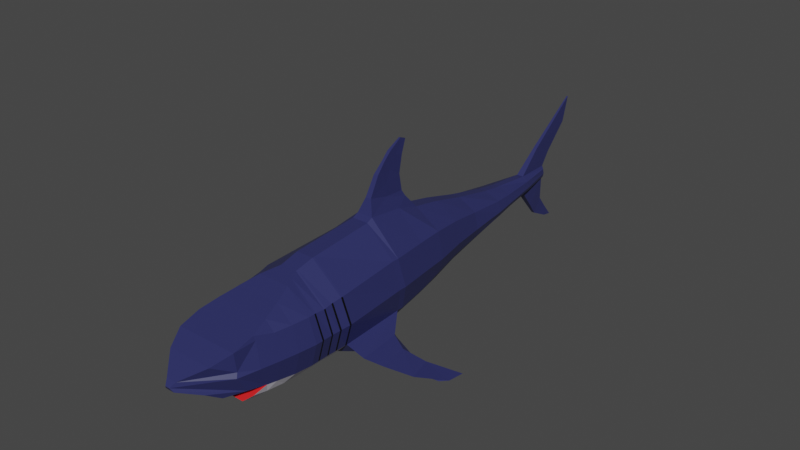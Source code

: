 # Source: GreatWhiteSharkModel.blend  (saved by Blender 3.6.11; exported with 4.5.12 LTS)
import bpy
from mathutils import Matrix  # noqa: F401  (used for matrix-valued properties, if any)

bpy.ops.wm.read_factory_settings(use_empty=True)
scene = bpy.context.scene
scene.name = 'Scene'

# ---- collections
col_collection = bpy.data.collections.new('Collection'); scene.collection.children.link(col_collection)

# ---- materials (node trees are filled in below, after node groups)
mat_material = bpy.data.materials.new('Material')
mat_material.alpha_threshold = 0.0
mat_material.use_transparent_shadow = False
mat_material.line_color = (0.0, 0.0, 0.0, 1.0)
mat_material_002 = bpy.data.materials.new('Material.002')
mat_material_002.use_transparent_shadow = False
mat_material_001 = bpy.data.materials.new('Material.001')
mat_material_001.use_transparent_shadow = False
mat_material_003 = bpy.data.materials.new('Material.003')
mat_material_003.use_transparent_shadow = False
mat_material_004 = bpy.data.materials.new('Material.004')
mat_material_004.use_transparent_shadow = False

# ---- material node trees
mat_material.use_nodes = True; mat_material.node_tree.nodes.clear()
_N = mat_material.node_tree.nodes; _L = mat_material.node_tree.links
n0 = _N.new('ShaderNodeOutputMaterial'); n0.name = 'Material Output'; n0.location = (300, 300)
n1 = _N.new('ShaderNodeBsdfPrincipled'); n1.name = 'Principled BSDF'; n1.location = (10, 300)
n1.distribution = 'GGX'
n1.subsurface_method = 'RANDOM_WALK_SKIN'
n1.inputs[0].default_value = (0.02695, 0.03049, 0.1193, 1.0)
n1.inputs[2].default_value = 0.4
n1.inputs[3].default_value = 1.45
n1.inputs[27].default_value = (0.0, 0.0, 0.0, 1.0)
n1.inputs[28].default_value = 1.0
_L.new(n1.outputs[0], n0.inputs[0])
n0.is_active_output = True
mat_material_002.use_nodes = True; mat_material_002.node_tree.nodes.clear()
_N = mat_material_002.node_tree.nodes; _L = mat_material_002.node_tree.links
n0 = _N.new('ShaderNodeBsdfPrincipled'); n0.name = 'Principled BSDF'; n0.location = (10, 300)
n0.distribution = 'GGX'
n0.subsurface_method = 'RANDOM_WALK_SKIN'
n0.inputs[0].default_value = (0.8, 0.01589, 0.01834, 1.0)
n0.inputs[3].default_value = 1.45
n0.inputs[27].default_value = (0.0, 0.0, 0.0, 1.0)
n0.inputs[28].default_value = 1.0
n1 = _N.new('ShaderNodeOutputMaterial'); n1.name = 'Material Output'; n1.location = (300, 300)
_L.new(n0.outputs[0], n1.inputs[0])
n1.is_active_output = True
mat_material_001.use_nodes = True; mat_material_001.node_tree.nodes.clear()
_N = mat_material_001.node_tree.nodes; _L = mat_material_001.node_tree.links
n0 = _N.new('ShaderNodeBsdfPrincipled'); n0.name = 'Principled BSDF'; n0.location = (10, 300)
n0.distribution = 'GGX'
n0.subsurface_method = 'RANDOM_WALK_SKIN'
n0.inputs[0].default_value = (0.3424, 0.002109, 0.01105, 1.0)
n0.inputs[3].default_value = 1.45
n0.inputs[27].default_value = (0.0, 0.0, 0.0, 1.0)
n0.inputs[28].default_value = 1.0
n1 = _N.new('ShaderNodeOutputMaterial'); n1.name = 'Material Output'; n1.location = (300, 300)
_L.new(n0.outputs[0], n1.inputs[0])
n1.is_active_output = True
mat_material_003.use_nodes = True; mat_material_003.node_tree.nodes.clear()
_N = mat_material_003.node_tree.nodes; _L = mat_material_003.node_tree.links
n0 = _N.new('ShaderNodeBsdfPrincipled'); n0.name = 'Principled BSDF'; n0.location = (10, 300)
n0.distribution = 'GGX'
n0.subsurface_method = 'RANDOM_WALK_SKIN'
n0.inputs[0].default_value = (0.7915, 0.7645, 0.8689, 1.0)
n0.inputs[3].default_value = 1.45
n0.inputs[27].default_value = (0.0, 0.0, 0.0, 1.0)
n0.inputs[28].default_value = 1.0
n1 = _N.new('ShaderNodeOutputMaterial'); n1.name = 'Material Output'; n1.location = (300, 300)
_L.new(n0.outputs[0], n1.inputs[0])
n1.is_active_output = True
mat_material_004.use_nodes = True; mat_material_004.node_tree.nodes.clear()
_N = mat_material_004.node_tree.nodes; _L = mat_material_004.node_tree.links
n0 = _N.new('ShaderNodeBsdfPrincipled'); n0.name = 'Principled BSDF'; n0.location = (10, 300)
n0.distribution = 'GGX'
n0.subsurface_method = 'RANDOM_WALK_SKIN'
n0.inputs[0].default_value = (0.0, 0.0, 0.0, 1.0)
n0.inputs[3].default_value = 1.45
n0.inputs[27].default_value = (0.0, 0.0, 0.0, 1.0)
n0.inputs[28].default_value = 1.0
n1 = _N.new('ShaderNodeOutputMaterial'); n1.name = 'Material Output'; n1.location = (300, 300)
_L.new(n0.outputs[0], n1.inputs[0])
n1.is_active_output = True

# ---- world
world_world = bpy.data.worlds.new('World'); scene.world = world_world
world_world.use_nodes = True; world_world.node_tree.nodes.clear()
_N = world_world.node_tree.nodes; _L = world_world.node_tree.links
n0 = _N.new('ShaderNodeOutputWorld'); n0.name = 'World Output'; n0.location = (300, 300)
n1 = _N.new('ShaderNodeBackground'); n1.name = 'Background'; n1.location = (10, 300)
n1.inputs[0].default_value = (0.05088, 0.05088, 0.05088, 1.0)
_L.new(n1.outputs[0], n0.inputs[0])
n0.is_active_output = True
world_world.color = (0.05088, 0.05088, 0.05088)
world_world.use_sun_shadow = False
world_world.sun_shadow_jitter_overblur = 0.0

# ---- meshes
me_cube = bpy.data.meshes.new('Cube')
me_cube.from_pydata([(0.2174, -3.948, 0.8331), (0.4106, -3.948, -1.725), (0.8557, -5.948, 0.3133), (0.7276, -6.279, -1.29), (-0.2552, -3.948, 0.8331), (-0.4484, -3.948, -1.725), (-0.8935, -5.948, 0.3133), (-0.7654, -6.279, -1.29), (-0.6035, -5.203, -1.583), (0.5953, -4.948, 0.5873), (-0.6331, -4.948, 0.5873), (0.5657, -5.203, -1.583), (1.293, -3.948, -0.4827), (-1.067, -5.948, -0.4827), (1.029, -5.948, -0.4827), (-1.331, -3.948, -0.4827), (1.225, -4.948, -0.4827), (-1.263, -4.948, -0.4827), (-0.4665, -4.448, 0.7291), (0.4617, -4.703, -1.677), (-0.4995, -4.703, -1.677), (0.4287, -4.448, 0.7291), (1.293, -4.448, -0.4827), (-1.331, -4.448, -0.4827), (-0.6182, -5.703, -1.536), (0.7341, -5.448, 0.455), (-0.7719, -5.448, 0.455), (0.5804, -5.703, -1.536), (-1.172, -5.448, -0.4827), (1.134, -5.448, -0.4827), (-0.9281, -5.913, 0.1944), (1.147, -4.024, 0.1944), (0.8903, -5.913, 0.1944), (-1.185, -4.024, 0.1944), (1.06, -4.969, 0.1944), (-1.098, -4.969, 0.1944), (1.119, -4.496, 0.1944), (-1.157, -4.496, 0.1944), (-1.019, -5.441, 0.1944), (0.981, -5.441, 0.1944), (1.121, -3.948, -1.121), (0.9247, -5.697, -1.071), (-1.159, -3.948, -1.121), (1.062, -4.948, -1.121), (-1.1, -4.948, -1.121), (-0.9625, -5.697, -1.071), (-1.159, -4.448, -1.121), (1.121, -4.448, -1.121), (0.9823, -5.448, -1.081), (-1.02, -5.448, -1.081), (-0.8856, -6.466, -0.369), (-0.8838, -6.532, 0.1497), (0.8617, -6.22, -0.9818), (0.5601, -6.694, -1.062), (0.846, -6.532, 0.1497), (-0.5979, -6.694, -1.062), (-0.8995, -6.22, -0.9818), (-0.9313, -6.532, -0.4851), (0.8478, -6.466, -0.369), (0.8935, -6.532, -0.4851), (-0.1637, -7.574, -0.3568), (-0.6473, -7.038, -0.06891), (0.1108, -7.64, -0.5913), (0.4303, -7.082, -0.8267), (0.6095, -7.038, -0.06891), (-0.4681, -7.082, -0.8267), (-0.1486, -7.64, -0.5913), (-0.08209, -7.697, -0.4788), (0.1259, -7.574, -0.3568), (0.04429, -7.697, -0.4788), (0.4366, -3.409, -1.723), (-0.4744, -3.409, -1.723), (1.19, -3.402, -1.084), (-1.227, -3.402, -1.084), (-0.2695, -3.409, 0.9563), (0.2317, -3.409, 0.9563), (1.188, -3.49, 0.2791), (1.373, -3.409, -0.4388), (-1.226, -3.49, 0.2791), (-1.411, -3.409, -0.4391), (0.7657, -3.948, -1.482), (0.8603, -6.06, -1.2), (-0.8035, -3.948, -1.482), (0.8137, -5.076, -1.411), (-0.8515, -5.076, -1.411), (-0.829, -4.576, -1.458), (0.7912, -4.576, -1.458), (0.7814, -5.576, -1.367), (-0.8192, -5.576, -1.367), (-0.8981, -6.06, -1.2), (0.8132, -3.331, -1.462), (-0.851, -3.331, -1.462), (0.5155, -1.453, -1.661), (-0.5533, -1.453, -1.661), (0.7553, -1.415, -1.537), (-0.7932, -1.415, -1.537), (-0.2521, -1.453, 1.093), (0.2143, -1.453, 1.093), (1.104, -1.539, 0.3679), (1.276, -1.453, -0.4009), (-1.142, -1.539, 0.3679), (-1.314, -1.453, -0.4009), (1.106, -1.368, -1.099), (-1.144, -1.368, -1.099), (0.5155, -1.213, -1.645), (-0.5533, -1.213, -1.645), (0.7553, -1.214, -1.555), (-0.7932, -1.214, -1.555), (-0.2521, -1.276, 1.172), (0.2143, -1.276, 1.172), (1.104, -1.338, 0.3605), (1.276, -1.252, -0.4083), (-1.142, -1.338, 0.3605), (-1.314, -1.252, -0.4083), (1.106, -1.167, -1.106), (-1.144, -1.167, -1.106), (0.3552, -0.1928, -1.633), (-0.393, -0.1928, -1.633), (0.8144, -0.1545, -1.263), (-0.8522, -0.1545, -1.263), (-0.2247, -0.1928, 1.015), (0.1869, -0.1928, 1.015), (0.9723, -0.2789, 0.3214), (1.124, -0.1928, -0.4474), (-1.01, -0.2789, 0.3214), (-1.162, -0.1928, -0.4474), (0.9736, -0.1075, -1.035), (-1.011, -0.1075, -1.035), (0.3238, 0.5412, -1.471), (-0.3616, 0.5412, -1.471), (0.7709, 0.5796, -1.126), (-0.8087, 0.5796, -1.099), (-0.2074, 0.5097, 0.7988), (0.1696, 0.5097, 0.7988), (0.8892, 0.5418, 0.2944), (1.028, 0.5491, -0.4744), (-0.927, 0.5418, 0.2944), (-1.066, 0.5491, -0.4744), (0.8904, 0.5871, -0.9281), (-0.9282, 0.5871, -0.9281), (-0.3827, -4.25, 0.7703), (0.4414, -4.404, -1.696), (-1.331, -4.25, -0.4827), (-0.4792, -4.404, -1.696), (0.3449, -4.25, 0.7703), (1.293, -4.25, -0.4827), (1.119, -4.309, 0.1944), (-1.157, -4.309, 0.1944), (1.121, -4.25, -1.121), (-1.159, -4.25, -1.121), (-0.8189, -4.327, -1.467), (0.7811, -4.327, -1.467), (-0.362, -4.201, 0.7805), (0.4364, -4.33, -1.701), (-1.331, -4.201, -0.4827), (-1.157, -4.263, 0.1944), (-1.159, -4.201, -1.121), (-0.8164, -4.266, -1.47), (-0.4743, -4.33, -1.701), (0.3242, -4.201, 0.7805), (1.293, -4.201, -0.4827), (1.119, -4.263, 0.1944), (1.121, -4.201, -1.121), (0.7786, -4.266, -1.47), (1.153, -3.981, 0.2013), (-1.338, -3.904, -0.4792), (-1.191, -3.981, 0.2013), (0.2185, -3.904, 0.8431), (1.3, -3.904, -0.4792), (-1.164, -3.904, -1.118), (-0.2563, -3.904, 0.8431), (-0.4505, -3.904, -1.724), (0.4127, -3.904, -1.724), (1.126, -3.904, -1.118), (0.7695, -3.898, -1.48), (-0.8073, -3.898, -1.48), (1.151, -3.779, 0.2333), (-1.189, -3.779, 0.2333), (1.33, -3.701, -0.4627), (-0.4604, -3.701, -1.724), (1.152, -3.697, -1.104), (0.7875, -3.665, -1.473), (-0.8253, -3.665, -1.473), (-1.368, -3.701, -0.4627), (0.2239, -3.701, 0.8896), (-1.19, -3.697, -1.104), (-0.2617, -3.701, 0.8896), (0.4226, -3.701, -1.724), (1.157, -3.73, 0.2411), (-1.195, -3.73, 0.2411), (1.337, -3.651, -0.4587), (-0.4628, -3.651, -1.724), (1.159, -3.647, -1.1), (0.7918, -3.608, -1.471), (-0.8296, -3.608, -1.471), (-1.375, -3.651, -0.4587), (0.2253, -3.651, 0.901), (-1.197, -3.647, -1.1), (-0.2631, -3.651, 0.901), (0.425, -3.651, -1.724), (-0.27, -3.354, 0.9602), (0.2322, -3.354, 0.9602), (1.192, -3.344, -1.084), (0.8148, -3.276, -1.458), (1.376, -3.354, -0.438), (-0.4753, -3.354, -1.725), (0.4375, -3.354, -1.725), (1.19, -3.434, 0.2816), (-1.23, -3.344, -1.084), (-0.8526, -3.276, -1.458), (-1.413, -3.354, -0.438), (-1.228, -3.434, 0.2816), (0.2767, 1.441, -1.265), (-0.3151, 1.441, -1.265), (0.6627, 1.479, -0.9794), (-0.7011, 1.479, -0.9569), (-0.1819, 1.409, 0.6104), (0.1436, 1.409, 0.6104), (0.7648, 1.441, 0.1937), (0.8848, 1.449, -0.4414), (-0.8032, 1.441, 0.1937), (-0.9231, 1.449, -0.4414), (0.7659, 1.487, -0.8162), (-0.8042, 1.487, -0.8162), (0.2264, 2.473, -1.102), (-0.2655, 2.473, -1.102), (0.5474, 2.511, -0.8838), (-0.5864, 2.511, -0.8666), (-0.1548, 2.441, 0.3333), (0.1158, 2.441, 0.3333), (0.6322, 2.473, 0.01431), (0.732, 2.481, -0.4719), (-0.6713, 2.473, 0.01431), (-0.7711, 2.481, -0.4719), (0.6331, 2.519, -0.7588), (-0.6722, 2.519, -0.7588), (0.1877, 3.732, -0.8501), (-0.2276, 3.732, -0.8501), (0.4586, 3.77, -0.713), (-0.4985, 3.77, -0.7021), (-0.1342, 3.7, 0.05178), (0.09427, 3.7, 0.05178), (0.5302, 3.732, -0.1487), (0.6144, 3.74, -0.4541), (-0.5701, 3.732, -0.1487), (-0.6543, 3.74, -0.4541), (0.5309, 3.778, -0.6344), (-0.5708, 3.778, -0.6344), (0.1527, 4.401, -0.7624), (-0.1935, 4.401, -0.7624), (0.3786, 4.44, -0.6546), (-0.4194, 4.44, -0.6461), (-0.1156, 4.37, -0.05389), (0.07484, 4.37, -0.05389), (0.4384, 4.402, -0.2114), (0.5086, 4.409, -0.4513), (-0.4791, 4.402, -0.2114), (-0.5494, 4.409, -0.4513), (0.439, 4.447, -0.5929), (-0.4798, 4.447, -0.5929), (0.08007, 5.637, -0.7172), (-0.122, 5.637, -0.7172), (0.2119, 5.675, -0.6352), (-0.2538, 5.675, -0.6287), (-0.123, 5.605, -0.1782), (0.08151, 5.605, -0.1782), (0.2467, 5.637, -0.298), (0.2877, 5.645, -0.4805), (-0.2886, 5.637, -0.298), (-0.3296, 5.645, -0.4805), (0.2471, 5.683, -0.5883), (-0.289, 5.683, -0.5883), (0.01028, 6.724, -0.6524), (-0.0531, 6.724, -0.6524), (0.05163, 6.73, -0.5892), (-0.09445, 6.73, -0.5842), (-0.05368, 6.739, -0.2366), (0.01048, 6.739, -0.2366), (0.06256, 6.725, -0.3291), (0.07541, 6.745, -0.4699), (-0.1054, 6.725, -0.3291), (-0.1182, 6.745, -0.4699), (0.06267, 6.737, -0.553), (-0.1055, 6.737, -0.553), (1.273, -2.919, -1.453), (1.18, -1.668, -1.493), (1.52, -1.968, -1.351), (-1.557, -1.968, -1.351), (-1.218, -1.668, -1.493), (-1.676, -3.233, -1.344), (1.638, -3.233, -1.344), (-1.31, -2.919, -1.453), (1.544, -2.956, -1.519), (1.432, -1.785, -1.541), (1.929, -2.143, -1.494), (-1.967, -2.143, -1.494), (-1.47, -1.785, -1.541), (-2.116, -3.023, -1.492), (2.078, -3.023, -1.492), (-1.582, -2.956, -1.519), (2.305, -2.559, -1.678), (2.139, -2.002, -1.694), (2.508, -1.973, -1.697), (-2.546, -1.973, -1.697), (-2.177, -2.002, -1.694), (-2.74, -2.67, -1.695), (2.702, -2.67, -1.695), (-2.343, -2.559, -1.678), (3.17, -2.319, -1.794), (3.001, -1.874, -1.808), (3.426, -1.722, -1.778), (-3.464, -1.722, -1.778), (-3.039, -1.874, -1.808), (-3.398, -2.161, -1.775), (3.36, -2.161, -1.775), (-3.208, -2.319, -1.794), (-0.1018, -1.136, 1.585), (0.06402, -1.136, 1.585), (-0.09208, -0.5346, 1.428), (0.05428, -0.5346, 1.428), (-0.1088, 0.1679, 1.212), (0.07102, 0.1679, 1.212), (-0.08403, -0.8456, 2.1), (0.04623, -0.8456, 2.1), (-0.07638, -0.4903, 1.801), (0.03858, -0.4903, 1.801), (-0.07156, 0.07997, 1.377), (0.03376, 0.07997, 1.377), (-0.0601, -0.5723, 2.374), (0.0223, -0.5723, 2.374), (-0.05526, -0.3682, 2.075), (0.01746, -0.3682, 2.075), (-0.05221, 0.01307, 1.859), (0.01441, 0.01307, 1.859), (-0.06397, -0.3554, 2.583), (0.02617, -0.3554, 2.583), (-0.05868, -0.1607, 2.416), (0.02087, -0.1607, 2.416), (-0.05534, 0.1071, 2.361), (0.01754, 0.1071, 2.361), (-0.0408, 0.06416, 2.813), (0.003, 0.06416, 2.813), (-0.03823, 0.1521, 2.779), (0.0004269, 0.1521, 2.779), (-0.03661, 0.2624, 2.733), (-0.001194, 0.2624, 2.733), (0.05534, 6.13, -1.322), (-0.09737, 6.13, -1.322), (-0.07653, 6.335, 0.4541), (0.03462, 6.335, 0.4541), (0.002598, 6.732, -1.31), (-0.04531, 6.732, -1.31), (-0.03884, 7.035, 0.1477), (-0.003976, 7.035, 0.1477), (0.02398, 6.429, -1.699), (-0.06615, 6.429, -1.699), (-0.04096, 7.959, 1.633), (-0.0009512, 7.959, 1.633), (-0.007147, 7.031, -1.686), (-0.03542, 7.031, -1.686), (-0.03884, 7.76, 0.8934), (-0.003976, 7.76, 0.8934), (0.009043, 7.036, -2.007), (-0.05127, 7.036, -2.007), (-0.01179, 7.358, -2.074), (-0.03071, 7.358, -2.074)], [], [(25, 26, 6, 2), (52, 56, 45, 41), (155, 152, 4, 33), (24, 27, 3, 7), (39, 25, 2, 32), (197, 195, 79, 73), (36, 21, 9, 34), (20, 19, 11, 8), (38, 26, 10, 35), (21, 18, 10, 9), (49, 28, 17, 44), (47, 22, 16, 43), (188, 190, 77, 76), (48, 29, 14, 41), (156, 154, 15, 42), (13, 45, 56, 57), (44, 17, 23, 46), (148, 145, 22, 47), (144, 140, 18, 21), (143, 141, 19, 20), (146, 144, 21, 36), (35, 10, 18, 37), (43, 16, 29, 48), (45, 13, 28, 49), (30, 6, 26, 38), (34, 9, 25, 39), (8, 11, 27, 24), (9, 10, 26, 25), (16, 34, 39, 29), (13, 30, 38, 28), (17, 35, 37, 23), (145, 146, 36, 22), (28, 38, 35, 17), (22, 36, 34, 16), (196, 188, 76, 75), (29, 39, 32, 14), (154, 155, 33, 15), (81, 89, 7, 3), (89, 45, 49, 88), (83, 43, 48, 87), (151, 148, 47, 86), (84, 44, 46, 85), (32, 2, 54, 58), (157, 156, 42, 82), (87, 48, 41, 81), (195, 189, 78, 79), (86, 47, 43, 83), (88, 49, 44, 84), (50, 57, 67, 60), (51, 50, 60, 61), (52, 59, 69, 62), (55, 53, 63, 65), (30, 13, 57, 50), (14, 32, 58, 59), (41, 14, 59, 52), (2, 6, 51, 54), (52, 53, 55, 56), (6, 30, 50, 51), (68, 64, 61, 60), (62, 69, 67, 66), (69, 68, 60, 67), (63, 62, 66, 65), (57, 56, 66, 67), (56, 55, 65, 66), (53, 52, 62, 63), (58, 54, 64, 68), (59, 58, 68, 69), (54, 51, 61, 64), (201, 207, 98, 97), (206, 205, 93, 92), (204, 202, 102, 99), (200, 201, 97, 96), (198, 196, 75, 74), (199, 191, 71, 70), (190, 192, 72, 77), (189, 198, 74, 78), (194, 197, 73, 91), (193, 199, 70, 90), (192, 193, 90, 72), (191, 194, 91, 71), (208, 103, 287, 289), (24, 88, 84, 8), (19, 86, 83, 11), (27, 87, 81, 3), (158, 157, 82, 5), (8, 84, 85, 20), (141, 151, 86, 19), (11, 83, 87, 27), (7, 89, 88, 24), (41, 45, 89, 81), (97, 98, 110, 109), (92, 93, 105, 104), (99, 102, 114, 111), (96, 97, 109, 108), (102, 94, 106, 114), (102, 202, 290, 286), (207, 204, 99, 98), (208, 210, 101, 103), (203, 206, 92, 94), (211, 200, 96, 100), (210, 211, 100, 101), (205, 209, 95, 93), (109, 110, 122, 121), (104, 105, 117, 116), (111, 114, 126, 123), (132, 120, 318, 320), (114, 106, 118, 126), (95, 103, 115, 107), (98, 99, 111, 110), (103, 101, 113, 115), (94, 92, 104, 106), (100, 96, 108, 112), (101, 100, 112, 113), (93, 95, 107, 105), (121, 122, 134, 133), (116, 117, 129, 128), (123, 126, 138, 135), (108, 109, 317, 316), (126, 118, 130, 138), (107, 115, 127, 119), (110, 111, 123, 122), (115, 113, 125, 127), (106, 104, 116, 118), (112, 108, 120, 124), (113, 112, 124, 125), (105, 107, 119, 117), (133, 134, 218, 217), (128, 129, 213, 212), (135, 138, 222, 219), (132, 133, 217, 216), (138, 130, 214, 222), (119, 127, 139, 131), (122, 123, 135, 134), (127, 125, 137, 139), (118, 116, 128, 130), (124, 120, 132, 136), (125, 124, 136, 137), (117, 119, 131, 129), (153, 163, 151, 141), (20, 85, 150, 143), (85, 46, 149, 150), (163, 162, 148, 151), (23, 37, 147, 142), (160, 161, 146, 145), (161, 159, 144, 146), (158, 153, 141, 143), (159, 152, 140, 144), (162, 160, 145, 148), (46, 23, 142, 149), (37, 18, 140, 147), (40, 12, 160, 162), (0, 4, 152, 159), (5, 1, 153, 158), (31, 0, 159, 161), (12, 31, 161, 160), (80, 40, 162, 163), (1, 80, 163, 153), (143, 150, 157, 158), (150, 149, 156, 157), (142, 147, 155, 154), (149, 142, 154, 156), (147, 140, 152, 155), (5, 82, 175, 171), (40, 80, 174, 173), (80, 1, 172, 174), (82, 42, 169, 175), (33, 4, 170, 166), (12, 40, 173, 168), (1, 5, 171, 172), (4, 0, 167, 170), (15, 33, 166, 165), (0, 31, 164, 167), (31, 12, 168, 164), (42, 15, 165, 169), (171, 175, 182, 179), (173, 174, 181, 180), (174, 172, 187, 181), (175, 169, 185, 182), (166, 170, 186, 177), (168, 173, 180, 178), (172, 171, 179, 187), (170, 167, 184, 186), (165, 166, 177, 183), (167, 164, 176, 184), (164, 168, 178, 176), (169, 165, 183, 185), (179, 182, 194, 191), (180, 181, 193, 192), (181, 187, 199, 193), (182, 185, 197, 194), (177, 186, 198, 189), (178, 180, 192, 190), (187, 179, 191, 199), (186, 184, 196, 198), (183, 177, 189, 195), (184, 176, 188, 196), (176, 178, 190, 188), (185, 183, 195, 197), (71, 91, 209, 205), (79, 78, 211, 210), (78, 74, 200, 211), (90, 70, 206, 203), (73, 79, 210, 208), (76, 77, 204, 207), (91, 73, 208, 209), (72, 90, 203, 202), (74, 75, 201, 200), (77, 72, 202, 204), (70, 71, 205, 206), (75, 76, 207, 201), (219, 222, 234, 231), (216, 217, 229, 228), (222, 214, 226, 234), (213, 215, 227, 225), (221, 220, 232, 233), (131, 139, 223, 215), (134, 135, 219, 218), (139, 137, 221, 223), (130, 128, 212, 214), (136, 132, 216, 220), (137, 136, 220, 221), (129, 131, 215, 213), (228, 229, 241, 240), (234, 226, 238, 246), (225, 227, 239, 237), (233, 232, 244, 245), (232, 228, 240, 244), (212, 213, 225, 224), (217, 218, 230, 229), (215, 223, 235, 227), (218, 219, 231, 230), (223, 221, 233, 235), (214, 212, 224, 226), (220, 216, 228, 232), (246, 238, 250, 258), (237, 239, 251, 249), (245, 244, 256, 257), (244, 240, 252, 256), (238, 236, 248, 250), (231, 234, 246, 243), (224, 225, 237, 236), (229, 230, 242, 241), (227, 235, 247, 239), (230, 231, 243, 242), (235, 233, 245, 247), (226, 224, 236, 238), (249, 251, 263, 261), (257, 256, 268, 269), (256, 252, 264, 268), (250, 248, 260, 262), (259, 257, 269, 271), (240, 241, 253, 252), (243, 246, 258, 255), (236, 237, 249, 248), (241, 242, 254, 253), (239, 247, 259, 251), (242, 243, 255, 254), (247, 245, 257, 259), (269, 268, 280, 281), (268, 264, 276, 280), (262, 260, 272, 274), (271, 269, 281, 283), (266, 267, 279, 278), (258, 250, 262, 270), (252, 253, 265, 264), (255, 258, 270, 267), (248, 249, 261, 260), (253, 254, 266, 265), (251, 259, 271, 263), (254, 255, 267, 266), (280, 276, 277, 278), (283, 281, 279, 282), (281, 280, 278, 279), (275, 283, 282, 274), (273, 275, 274, 272), (261, 263, 275, 273), (270, 262, 274, 282), (260, 261, 347, 346), (267, 270, 282, 279), (273, 272, 350, 351), (265, 266, 278, 277), (263, 271, 283, 275), (288, 291, 299, 296), (290, 284, 292, 298), (95, 209, 291, 288), (209, 208, 289, 291), (103, 95, 288, 287), (203, 94, 285, 284), (202, 203, 284, 290), (94, 102, 286, 285), (295, 296, 304, 303), (294, 298, 306, 302), (289, 287, 295, 297), (285, 286, 294, 293), (291, 289, 297, 299), (286, 290, 298, 294), (287, 288, 296, 295), (284, 285, 293, 292), (302, 306, 314, 310), (307, 305, 313, 315), (292, 293, 301, 300), (298, 292, 300, 306), (296, 299, 307, 304), (297, 295, 303, 305), (293, 294, 302, 301), (299, 297, 305, 307), (314, 308, 309, 310), (315, 313, 311, 312), (303, 304, 312, 311), (300, 301, 309, 308), (306, 300, 308, 314), (304, 307, 315, 312), (305, 303, 311, 313), (301, 302, 310, 309), (320, 318, 324, 326), (321, 320, 326, 327), (120, 108, 316, 318), (121, 133, 321, 319), (109, 121, 319, 317), (133, 132, 320, 321), (324, 322, 328, 330), (325, 327, 333, 331), (317, 319, 325, 323), (316, 317, 323, 322), (319, 321, 327, 325), (318, 316, 322, 324), (332, 330, 336, 338), (333, 332, 338, 339), (327, 326, 332, 333), (326, 324, 330, 332), (323, 325, 331, 329), (322, 323, 329, 328), (336, 334, 340, 342), (337, 339, 345, 343), (329, 331, 337, 335), (328, 329, 335, 334), (331, 333, 339, 337), (330, 328, 334, 336), (340, 341, 343, 342), (342, 343, 345, 344), (339, 338, 344, 345), (338, 336, 342, 344), (335, 337, 343, 341), (334, 335, 341, 340), (350, 346, 354, 358), (347, 351, 359, 355), (276, 264, 348, 352), (272, 260, 346, 350), (277, 276, 352, 353), (265, 277, 353, 349), (264, 265, 349, 348), (261, 273, 351, 347), (356, 357, 361, 360), (355, 359, 365, 363), (351, 350, 358, 359), (346, 347, 355, 354), (349, 353, 361, 357), (352, 348, 356, 360), (353, 352, 360, 361), (348, 349, 357, 356), (362, 363, 365, 364), (358, 354, 362, 364), (359, 358, 364, 365), (354, 355, 363, 362)])
me_cube.polygons.foreach_set('material_index', [0, 2, 0, 3, 0, 0, 0, 3, 0, 0, 0, 0, 0, 0, 0, 0, 0, 0, 0, 3, 0, 0, 0, 0, 0, 0, 3, 0, 0, 0, 0, 0, 0, 0, 0, 0, 0, 1, 3, 3, 3, 3, 0, 3, 3, 0, 3, 3, 0, 0, 0, 0, 0, 0, 0, 0, 2, 0, 0, 0, 0, 0, 0, 0, 0, 0, 0, 0, 0, 3, 0, 0, 0, 3, 0, 0, 3, 3, 3, 3, 0, 3, 3, 3, 3, 3, 3, 3, 3, 1, 0, 3, 0, 0, 0, 0, 0, 0, 3, 0, 0, 3, 0, 3, 0, 0, 0, 0, 0, 0, 3, 0, 0, 3, 0, 3, 0, 0, 0, 0, 0, 0, 3, 0, 0, 3, 0, 3, 0, 0, 0, 0, 0, 0, 3, 0, 0, 3, 3, 3, 3, 3, 0, 4, 0, 3, 0, 4, 0, 0, 0, 0, 3, 0, 0, 3, 3, 3, 3, 4, 4, 0, 3, 3, 3, 3, 0, 4, 3, 0, 4, 0, 4, 4, 3, 3, 3, 3, 0, 0, 3, 0, 0, 0, 0, 0, 3, 3, 3, 3, 0, 4, 3, 0, 4, 0, 4, 4, 3, 4, 0, 3, 4, 4, 3, 3, 0, 4, 3, 0, 0, 0, 0, 3, 0, 0, 0, 0, 3, 0, 0, 3, 0, 0, 3, 0, 0, 3, 0, 0, 0, 0, 3, 0, 0, 3, 0, 0, 3, 0, 3, 0, 0, 0, 0, 3, 3, 0, 0, 3, 0, 0, 0, 3, 0, 0, 0, 0, 0, 0, 0, 0, 0, 0, 0, 0, 3, 0, 0, 0, 0, 0, 0, 0, 0, 0, 0, 0, 0, 0, 0, 0, 0, 0, 0, 0, 0, 0, 0, 0, 0, 0, 0, 0, 0, 0, 0, 0, 0, 0, 0, 0, 0, 0, 0, 0, 0, 0, 0, 0, 0, 0, 0, 0, 0, 0, 0, 0, 0, 0, 0, 0, 0, 0, 0, 0, 0, 0, 0, 0, 0, 0, 0, 0, 0, 0, 0, 0, 0, 0, 0, 0, 0, 0, 0, 0, 0, 0, 0, 0, 0, 0, 0, 0, 0, 0, 0, 0, 0, 0, 0, 0, 0, 0])
_uv = me_cube.uv_layers.new(name='UVMap')
_uv.uv.foreach_set('vector', [0.625, 0.6875, 0.875, 0.6875, 0.875, 0.75, 0.625, 0.75, 0.4375, 0.75, 0.4375, 0.0, 0.4375, 0.0, 0.4375, 0.75, 0.5625, 0.2184, 0.625, 0.2184, 0.625, 0.25, 0.5625, 0.25, 0.125, 0.6875, 0.375, 0.6875, 0.375, 0.75, 0.125, 0.75, 0.5625, 0.6875, 0.625, 0.6875, 0.625, 0.75, 0.5625, 0.75, 0.4375, 0.25, 0.5, 0.25, 0.5, 0.25, 0.4375, 0.25, 0.5625, 0.5625, 0.625, 0.5625, 0.625, 0.625, 0.5625, 0.625, 0.125, 0.5625, 0.375, 0.5625, 0.375, 0.625, 0.125, 0.625, 0.5625, 0.0625, 0.625, 0.0625, 0.625, 0.125, 0.5625, 0.125, 0.625, 0.5625, 0.875, 0.5625, 0.875, 0.625, 0.625, 0.625, 0.4375, 0.0625, 0.5, 0.0625, 0.5, 0.125, 0.4375, 0.125, 0.4375, 0.5625, 0.5, 0.5625, 0.5, 0.625, 0.4375, 0.625, 0.5625, 0.5, 0.5, 0.5, 0.5, 0.5, 0.5625, 0.5, 0.4375, 0.6875, 0.5, 0.6875, 0.5, 0.75, 0.4375, 0.75, 0.4375, 0.2184, 0.5, 0.2184, 0.5, 0.25, 0.4375, 0.25, 0.5, 0.0, 0.4375, 0.0, 0.4375, 0.0, 0.5, 0.0, 0.4375, 0.125, 0.5, 0.125, 0.5, 0.1875, 0.4375, 0.1875, 0.4375, 0.5377, 0.5, 0.5377, 0.5, 0.5625, 0.4375, 0.5625, 0.625, 0.5377, 0.875, 0.5377, 0.875, 0.5625, 0.625, 0.5625, 0.125, 0.5377, 0.375, 0.5377, 0.375, 0.5625, 0.125, 0.5625, 0.5625, 0.5377, 0.625, 0.5377, 0.625, 0.5625, 0.5625, 0.5625, 0.5625, 0.125, 0.625, 0.125, 0.625, 0.1875, 0.5625, 0.1875, 0.4375, 0.625, 0.5, 0.625, 0.5, 0.6875, 0.4375, 0.6875, 0.4375, 0.0, 0.5, 0.0, 0.5, 0.0625, 0.4375, 0.0625, 0.5625, 0.0, 0.625, 0.0, 0.625, 0.0625, 0.5625, 0.0625, 0.5625, 0.625, 0.625, 0.625, 0.625, 0.6875, 0.5625, 0.6875, 0.125, 0.625, 0.375, 0.625, 0.375, 0.6875, 0.125, 0.6875, 0.625, 0.625, 0.875, 0.625, 0.875, 0.6875, 0.625, 0.6875, 0.5, 0.625, 0.5625, 0.625, 0.5625, 0.6875, 0.5, 0.6875, 0.5, 0.0, 0.5625, 0.0, 0.5625, 0.0625, 0.5, 0.0625, 0.5, 0.125, 0.5625, 0.125, 0.5625, 0.1875, 0.5, 0.1875, 0.5, 0.5377, 0.5625, 0.5377, 0.5625, 0.5625, 0.5, 0.5625, 0.5, 0.0625, 0.5625, 0.0625, 0.5625, 0.125, 0.5, 0.125, 0.5, 0.5625, 0.5625, 0.5625, 0.5625, 0.625, 0.5, 0.625, 0.625, 0.5, 0.5625, 0.5, 0.5625, 0.5, 0.625, 0.5, 0.5, 0.6875, 0.5625, 0.6875, 0.5625, 0.75, 0.5, 0.75, 0.5, 0.2184, 0.5625, 0.2184, 0.5625, 0.25, 0.5, 0.25, 0.4063, 0.75, 0.4062, 0.0, 0.375, 0.0, 0.375, 0.75, 0.4062, 0.0, 0.4375, 0.0, 0.4375, 0.0625, 0.4062, 0.0625, 0.4062, 0.625, 0.4375, 0.625, 0.4375, 0.6875, 0.4062, 0.6875, 0.4062, 0.5377, 0.4375, 0.5377, 0.4375, 0.5625, 0.4063, 0.5625, 0.4063, 0.125, 0.4375, 0.125, 0.4375, 0.1875, 0.4062, 0.1875, 0.5625, 0.75, 0.625, 0.75, 0.625, 0.75, 0.5625, 0.75, 0.4062, 0.2184, 0.4375, 0.2184, 0.4375, 0.25, 0.4062, 0.25, 0.4062, 0.6875, 0.4375, 0.6875, 0.4375, 0.75, 0.4063, 0.75, 0.5, 0.25, 0.5625, 0.25, 0.5625, 0.25, 0.5, 0.25, 0.4063, 0.5625, 0.4375, 0.5625, 0.4375, 0.625, 0.4062, 0.625, 0.4062, 0.0625, 0.4375, 0.0625, 0.4375, 0.125, 0.4063, 0.125, 0.5625, 0.0, 0.5, 0.0, 0.5, 0.0, 0.5625, 0.0, 0.625, 0.0, 0.5625, 0.0, 0.5625, 0.0, 0.625, 0.0, 0.4375, 0.75, 0.5, 0.75, 0.5, 0.75, 0.4375, 0.75, 0.125, 0.75, 0.375, 0.75, 0.375, 0.75, 0.125, 0.75, 0.5625, 0.0, 0.5, 0.0, 0.5, 0.0, 0.5625, 0.0, 0.5, 0.75, 0.5625, 0.75, 0.5625, 0.75, 0.5, 0.75, 0.4375, 0.75, 0.5, 0.75, 0.5, 0.75, 0.4375, 0.75, 0.625, 0.75, 0.875, 0.75, 0.875, 0.75, 0.625, 0.75, 0.4375, 0.75, 0.375, 0.75, 0.375, 0.0, 0.4375, 0.0, 0.625, 0.0, 0.5625, 0.0, 0.5625, 0.0, 0.625, 0.0, 0.5625, 0.75, 0.625, 0.75, 0.625, 1.0, 0.5625, 1.0, 0.4375, 0.75, 0.5, 0.75, 0.5, 1.0, 0.4375, 1.0, 0.5, 0.75, 0.5625, 0.75, 0.5625, 1.0, 0.5, 1.0, 0.375, 0.75, 0.4375, 0.75, 0.4375, 1.0, 0.375, 1.0, 0.5, 0.0, 0.4375, 0.0, 0.4375, 0.0, 0.5, 0.0, 0.4375, 0.0, 0.375, 0.0, 0.375, 0.0, 0.4375, 0.0, 0.375, 0.75, 0.4375, 0.75, 0.4375, 0.75, 0.375, 0.75, 0.5625, 0.75, 0.625, 0.75, 0.625, 0.75, 0.5625, 0.75, 0.5, 0.75, 0.5625, 0.75, 0.5625, 0.75, 0.5, 0.75, 0.625, 0.75, 0.875, 0.75, 0.875, 0.75, 0.625, 0.75, 0.625, 0.5, 0.5625, 0.5, 0.5625, 0.5, 0.625, 0.5, 0.375, 0.5, 0.125, 0.5, 0.125, 0.5, 0.375, 0.5, 0.5, 0.5, 0.4375, 0.5, 0.4375, 0.5, 0.5, 0.5, 0.875, 0.5, 0.625, 0.5, 0.625, 0.5, 0.875, 0.5, 0.875, 0.5, 0.625, 0.5, 0.625, 0.5, 0.875, 0.5, 0.375, 0.5, 0.125, 0.5, 0.125, 0.5, 0.375, 0.5, 0.5, 0.5, 0.4375, 0.5, 0.4375, 0.5, 0.5, 0.5, 0.5625, 0.25, 0.625, 0.25, 0.625, 0.25, 0.5625, 0.25, 0.4062, 0.25, 0.4375, 0.25, 0.4375, 0.25, 0.4062, 0.25, 0.4062, 0.5, 0.375, 0.5, 0.375, 0.5, 0.4062, 0.5, 0.4375, 0.5, 0.4062, 0.5, 0.4062, 0.5, 0.4375, 0.5, 0.375, 0.25, 0.4062, 0.25, 0.4062, 0.25, 0.375, 0.25, 0.4375, 0.25, 0.4375, 0.25, 0.4375, 0.25, 0.4375, 0.25, 0.375, 0.0625, 0.4062, 0.0625, 0.4063, 0.125, 0.375, 0.125, 0.375, 0.5625, 0.4063, 0.5625, 0.4062, 0.625, 0.375, 0.625, 0.375, 0.6875, 0.4062, 0.6875, 0.4063, 0.75, 0.375, 0.75, 0.375, 0.2184, 0.4062, 0.2184, 0.4062, 0.25, 0.375, 0.25, 0.375, 0.125, 0.4063, 0.125, 0.4062, 0.1875, 0.375, 0.1875, 0.375, 0.5377, 0.4062, 0.5377, 0.4063, 0.5625, 0.375, 0.5625, 0.375, 0.625, 0.4062, 0.625, 0.4062, 0.6875, 0.375, 0.6875, 0.375, 0.0, 0.4062, 0.0, 0.4062, 0.0625, 0.375, 0.0625, 0.4375, 0.75, 0.4375, 0.0, 0.4062, 0.0, 0.4063, 0.75, 0.625, 0.5, 0.5625, 0.5, 0.5625, 0.5, 0.625, 0.5, 0.375, 0.5, 0.125, 0.5, 0.125, 0.5, 0.375, 0.5, 0.5, 0.5, 0.4375, 0.5, 0.4375, 0.5, 0.5, 0.5, 0.875, 0.5, 0.625, 0.5, 0.625, 0.5, 0.875, 0.5, 0.4375, 0.5, 0.4062, 0.5, 0.4062, 0.5, 0.4375, 0.5, 0.4375, 0.5, 0.4375, 0.5, 0.4375, 0.5, 0.4375, 0.5, 0.5625, 0.5, 0.5, 0.5, 0.5, 0.5, 0.5625, 0.5, 0.4375, 0.25, 0.5, 0.25, 0.5, 0.25, 0.4375, 0.25, 0.4062, 0.5, 0.375, 0.5, 0.375, 0.5, 0.4062, 0.5, 0.5625, 0.25, 0.625, 0.25, 0.625, 0.25, 0.5625, 0.25, 0.5, 0.25, 0.5625, 0.25, 0.5625, 0.25, 0.5, 0.25, 0.375, 0.25, 0.4062, 0.25, 0.4062, 0.25, 0.375, 0.25, 0.625, 0.5, 0.5625, 0.5, 0.5625, 0.5, 0.625, 0.5, 0.375, 0.5, 0.125, 0.5, 0.125, 0.5, 0.375, 0.5, 0.5, 0.5, 0.4375, 0.5, 0.4375, 0.5, 0.5, 0.5, 0.625, 0.25, 0.625, 0.25, 0.625, 0.25, 0.625, 0.25, 0.4375, 0.5, 0.4062, 0.5, 0.4062, 0.5, 0.4375, 0.5, 0.4062, 0.25, 0.4375, 0.25, 0.4375, 0.25, 0.4062, 0.25, 0.5625, 0.5, 0.5, 0.5, 0.5, 0.5, 0.5625, 0.5, 0.4375, 0.25, 0.5, 0.25, 0.5, 0.25, 0.4375, 0.25, 0.4062, 0.5, 0.375, 0.5, 0.375, 0.5, 0.4062, 0.5, 0.5625, 0.25, 0.625, 0.25, 0.625, 0.25, 0.5625, 0.25, 0.5, 0.25, 0.5625, 0.25, 0.5625, 0.25, 0.5, 0.25, 0.375, 0.25, 0.4062, 0.25, 0.4062, 0.25, 0.375, 0.25, 0.625, 0.5, 0.5625, 0.5, 0.5625, 0.5, 0.625, 0.5, 0.375, 0.5, 0.125, 0.5, 0.125, 0.5, 0.375, 0.5, 0.5, 0.5, 0.4375, 0.5, 0.4375, 0.5, 0.5, 0.5, 0.875, 0.5, 0.625, 0.5, 0.625, 0.5, 0.875, 0.5, 0.4375, 0.5, 0.4062, 0.5, 0.4062, 0.5, 0.4375, 0.5, 0.4062, 0.25, 0.4375, 0.25, 0.4375, 0.25, 0.4062, 0.25, 0.5625, 0.5, 0.5, 0.5, 0.5, 0.5, 0.5625, 0.5, 0.4375, 0.25, 0.5, 0.25, 0.5, 0.25, 0.4375, 0.25, 0.4062, 0.5, 0.375, 0.5, 0.375, 0.5, 0.4062, 0.5, 0.5625, 0.25, 0.625, 0.25, 0.625, 0.25, 0.5625, 0.25, 0.5, 0.25, 0.5625, 0.25, 0.5625, 0.25, 0.5, 0.25, 0.375, 0.25, 0.4062, 0.25, 0.4062, 0.25, 0.375, 0.25, 0.625, 0.5, 0.5625, 0.5, 0.5625, 0.5, 0.625, 0.5, 0.375, 0.5, 0.125, 0.5, 0.125, 0.5, 0.375, 0.5, 0.5, 0.5, 0.4375, 0.5, 0.4375, 0.5, 0.5, 0.5, 0.875, 0.5, 0.625, 0.5, 0.625, 0.5, 0.875, 0.5, 0.4375, 0.5, 0.4062, 0.5, 0.4062, 0.5, 0.4375, 0.5, 0.4062, 0.25, 0.4375, 0.25, 0.4375, 0.25, 0.4062, 0.25, 0.5625, 0.5, 0.5, 0.5, 0.5, 0.5, 0.5625, 0.5, 0.4375, 0.25, 0.5, 0.25, 0.5, 0.25, 0.4375, 0.25, 0.4062, 0.5, 0.375, 0.5, 0.375, 0.5, 0.4062, 0.5, 0.5625, 0.25, 0.625, 0.25, 0.625, 0.25, 0.5625, 0.25, 0.5, 0.25, 0.5625, 0.25, 0.5625, 0.25, 0.5, 0.25, 0.375, 0.25, 0.4062, 0.25, 0.4062, 0.25, 0.375, 0.25, 0.375, 0.5316, 0.4062, 0.5316, 0.4062, 0.5377, 0.375, 0.5377, 0.375, 0.1875, 0.4062, 0.1875, 0.4062, 0.2123, 0.375, 0.2123, 0.4062, 0.1875, 0.4375, 0.1875, 0.4375, 0.2123, 0.4062, 0.2123, 0.4062, 0.5316, 0.4375, 0.5316, 0.4375, 0.5377, 0.4062, 0.5377, 0.5, 0.1875, 0.5625, 0.1875, 0.5625, 0.2123, 0.5, 0.2123, 0.5, 0.5316, 0.5625, 0.5316, 0.5625, 0.5377, 0.5, 0.5377, 0.5625, 0.5316, 0.625, 0.5316, 0.625, 0.5377, 0.5625, 0.5377, 0.125, 0.5316, 0.375, 0.5316, 0.375, 0.5377, 0.125, 0.5377, 0.625, 0.5316, 0.875, 0.5316, 0.875, 0.5377, 0.625, 0.5377, 0.4375, 0.5316, 0.5, 0.5316, 0.5, 0.5377, 0.4375, 0.5377, 0.4375, 0.1875, 0.5, 0.1875, 0.5, 0.2123, 0.4375, 0.2123, 0.5625, 0.1875, 0.625, 0.1875, 0.625, 0.2123, 0.5625, 0.2123, 0.4375, 0.5, 0.5, 0.5, 0.5, 0.5316, 0.4375, 0.5316, 0.625, 0.5, 0.875, 0.5, 0.875, 0.5316, 0.625, 0.5316, 0.125, 0.5, 0.375, 0.5, 0.375, 0.5316, 0.125, 0.5316, 0.5625, 0.5, 0.625, 0.5, 0.625, 0.5316, 0.5625, 0.5316, 0.5, 0.5, 0.5625, 0.5, 0.5625, 0.5316, 0.5, 0.5316, 0.4062, 0.5, 0.4375, 0.5, 0.4375, 0.5316, 0.4062, 0.5316, 0.375, 0.5, 0.4062, 0.5, 0.4062, 0.5316, 0.375, 0.5316, 0.375, 0.2123, 0.4062, 0.2123, 0.4062, 0.2184, 0.375, 0.2184, 0.4062, 0.2123, 0.4375, 0.2123, 0.4375, 0.2184, 0.4062, 0.2184, 0.5, 0.2123, 0.5625, 0.2123, 0.5625, 0.2184, 0.5, 0.2184, 0.4375, 0.2123, 0.5, 0.2123, 0.5, 0.2184, 0.4375, 0.2184, 0.5625, 0.2123, 0.625, 0.2123, 0.625, 0.2184, 0.5625, 0.2184, 0.375, 0.25, 0.4062, 0.25, 0.4062, 0.25, 0.375, 0.25, 0.4375, 0.5, 0.4062, 0.5, 0.4062, 0.5, 0.4375, 0.5, 0.4062, 0.5, 0.375, 0.5, 0.375, 0.5, 0.4062, 0.5, 0.4062, 0.25, 0.4375, 0.25, 0.4375, 0.25, 0.4062, 0.25, 0.5625, 0.25, 0.625, 0.25, 0.625, 0.25, 0.5625, 0.25, 0.5, 0.5, 0.4375, 0.5, 0.4375, 0.5, 0.5, 0.5, 0.375, 0.5, 0.125, 0.5, 0.125, 0.5, 0.375, 0.5, 0.875, 0.5, 0.625, 0.5, 0.625, 0.5, 0.875, 0.5, 0.5, 0.25, 0.5625, 0.25, 0.5625, 0.25, 0.5, 0.25, 0.625, 0.5, 0.5625, 0.5, 0.5625, 0.5, 0.625, 0.5, 0.5625, 0.5, 0.5, 0.5, 0.5, 0.5, 0.5625, 0.5, 0.4375, 0.25, 0.5, 0.25, 0.5, 0.25, 0.4375, 0.25, 0.375, 0.25, 0.4062, 0.25, 0.4062, 0.25, 0.375, 0.25, 0.4375, 0.5, 0.4062, 0.5, 0.4062, 0.5, 0.4375, 0.5, 0.4062, 0.5, 0.375, 0.5, 0.375, 0.5, 0.4062, 0.5, 0.4062, 0.25, 0.4375, 0.25, 0.4375, 0.25, 0.4062, 0.25, 0.5625, 0.25, 0.625, 0.25, 0.625, 0.25, 0.5625, 0.25, 0.5, 0.5, 0.4375, 0.5, 0.4375, 0.5, 0.5, 0.5, 0.375, 0.5, 0.125, 0.5, 0.125, 0.5, 0.375, 0.5, 0.875, 0.5, 0.625, 0.5, 0.625, 0.5, 0.875, 0.5, 0.5, 0.25, 0.5625, 0.25, 0.5625, 0.25, 0.5, 0.25, 0.625, 0.5, 0.5625, 0.5, 0.5625, 0.5, 0.625, 0.5, 0.5625, 0.5, 0.5, 0.5, 0.5, 0.5, 0.5625, 0.5, 0.4375, 0.25, 0.5, 0.25, 0.5, 0.25, 0.4375, 0.25, 0.375, 0.25, 0.4062, 0.25, 0.4062, 0.25, 0.375, 0.25, 0.4375, 0.5, 0.4062, 0.5, 0.4062, 0.5, 0.4375, 0.5, 0.4062, 0.5, 0.375, 0.5, 0.375, 0.5, 0.4062, 0.5, 0.4062, 0.25, 0.4375, 0.25, 0.4375, 0.25, 0.4062, 0.25, 0.5625, 0.25, 0.625, 0.25, 0.625, 0.25, 0.5625, 0.25, 0.5, 0.5, 0.4375, 0.5, 0.4375, 0.5, 0.5, 0.5, 0.375, 0.5, 0.125, 0.5, 0.125, 0.5, 0.375, 0.5, 0.875, 0.5, 0.625, 0.5, 0.625, 0.5, 0.875, 0.5, 0.5, 0.25, 0.5625, 0.25, 0.5625, 0.25, 0.5, 0.25, 0.625, 0.5, 0.5625, 0.5, 0.5625, 0.5, 0.625, 0.5, 0.5625, 0.5, 0.5, 0.5, 0.5, 0.5, 0.5625, 0.5, 0.4375, 0.25, 0.5, 0.25, 0.5, 0.25, 0.4375, 0.25, 0.375, 0.25, 0.4062, 0.25, 0.4062, 0.25, 0.375, 0.25, 0.5, 0.25, 0.5625, 0.25, 0.5625, 0.25, 0.5, 0.25, 0.5625, 0.25, 0.625, 0.25, 0.625, 0.25, 0.5625, 0.25, 0.4062, 0.5, 0.375, 0.5, 0.375, 0.5, 0.4062, 0.5, 0.4375, 0.25, 0.5, 0.25, 0.5, 0.25, 0.4375, 0.25, 0.5625, 0.5, 0.5, 0.5, 0.5, 0.5, 0.5625, 0.5, 0.4062, 0.25, 0.4375, 0.25, 0.4375, 0.25, 0.4062, 0.25, 0.4375, 0.5, 0.4062, 0.5, 0.4062, 0.5, 0.4375, 0.5, 0.875, 0.5, 0.625, 0.5, 0.625, 0.5, 0.875, 0.5, 0.5, 0.5, 0.4375, 0.5, 0.4375, 0.5, 0.5, 0.5, 0.375, 0.5, 0.125, 0.5, 0.125, 0.5, 0.375, 0.5, 0.625, 0.5, 0.5625, 0.5, 0.5625, 0.5, 0.625, 0.5, 0.5, 0.5, 0.4375, 0.5, 0.4375, 0.5, 0.5, 0.5, 0.875, 0.5, 0.625, 0.5, 0.625, 0.5, 0.875, 0.5, 0.4375, 0.5, 0.4062, 0.5, 0.4062, 0.5, 0.4375, 0.5, 0.375, 0.25, 0.4062, 0.25, 0.4062, 0.25, 0.375, 0.25, 0.5, 0.25, 0.5625, 0.25, 0.5625, 0.25, 0.5, 0.25, 0.4062, 0.25, 0.4375, 0.25, 0.4375, 0.25, 0.4062, 0.25, 0.5625, 0.5, 0.5, 0.5, 0.5, 0.5, 0.5625, 0.5, 0.4375, 0.25, 0.5, 0.25, 0.5, 0.25, 0.4375, 0.25, 0.4062, 0.5, 0.375, 0.5, 0.375, 0.5, 0.4062, 0.5, 0.5625, 0.25, 0.625, 0.25, 0.625, 0.25, 0.5625, 0.25, 0.5, 0.25, 0.5625, 0.25, 0.5625, 0.25, 0.5, 0.25, 0.375, 0.25, 0.4062, 0.25, 0.4062, 0.25, 0.375, 0.25, 0.875, 0.5, 0.625, 0.5, 0.625, 0.5, 0.875, 0.5, 0.4375, 0.5, 0.4062, 0.5, 0.4062, 0.5, 0.4375, 0.5, 0.375, 0.25, 0.4062, 0.25, 0.4062, 0.25, 0.375, 0.25, 0.5, 0.25, 0.5625, 0.25, 0.5625, 0.25, 0.5, 0.25, 0.5625, 0.25, 0.625, 0.25, 0.625, 0.25, 0.5625, 0.25, 0.375, 0.5, 0.125, 0.5, 0.125, 0.5, 0.375, 0.5, 0.625, 0.5, 0.5625, 0.5, 0.5625, 0.5, 0.625, 0.5, 0.4062, 0.25, 0.4375, 0.25, 0.4375, 0.25, 0.4062, 0.25, 0.5625, 0.5, 0.5, 0.5, 0.5, 0.5, 0.5625, 0.5, 0.4375, 0.25, 0.5, 0.25, 0.5, 0.25, 0.4375, 0.25, 0.4062, 0.5, 0.375, 0.5, 0.375, 0.5, 0.4062, 0.5, 0.5625, 0.25, 0.625, 0.25, 0.625, 0.25, 0.5625, 0.25, 0.4375, 0.5, 0.4062, 0.5, 0.4062, 0.5, 0.4375, 0.5, 0.375, 0.25, 0.4062, 0.25, 0.4062, 0.25, 0.375, 0.25, 0.5, 0.25, 0.5625, 0.25, 0.5625, 0.25, 0.5, 0.25, 0.5625, 0.25, 0.625, 0.25, 0.625, 0.25, 0.5625, 0.25, 0.4062, 0.5, 0.375, 0.5, 0.375, 0.5, 0.4062, 0.5, 0.5, 0.5, 0.4375, 0.5, 0.4375, 0.5, 0.5, 0.5, 0.375, 0.5, 0.125, 0.5, 0.125, 0.5, 0.375, 0.5, 0.625, 0.5, 0.5625, 0.5, 0.5625, 0.5, 0.625, 0.5, 0.4062, 0.25, 0.4375, 0.25, 0.4375, 0.25, 0.4062, 0.25, 0.5625, 0.5, 0.5, 0.5, 0.5, 0.5, 0.5625, 0.5, 0.4375, 0.25, 0.5, 0.25, 0.5, 0.25, 0.4375, 0.25, 0.4062, 0.5, 0.375, 0.5, 0.375, 0.5, 0.4062, 0.5, 0.375, 0.25, 0.4062, 0.25, 0.4062, 0.25, 0.375, 0.25, 0.5, 0.25, 0.5625, 0.25, 0.5625, 0.25, 0.5, 0.25, 0.5625, 0.25, 0.625, 0.25, 0.625, 0.25, 0.5625, 0.25, 0.4062, 0.5, 0.375, 0.5, 0.375, 0.5, 0.4062, 0.5, 0.4375, 0.25, 0.5, 0.25, 0.5, 0.25, 0.4375, 0.25, 0.875, 0.5, 0.625, 0.5, 0.625, 0.5, 0.875, 0.5, 0.5, 0.5, 0.4375, 0.5, 0.4375, 0.5, 0.5, 0.5, 0.375, 0.5, 0.125, 0.5, 0.125, 0.5, 0.375, 0.5, 0.625, 0.5, 0.5625, 0.5, 0.5625, 0.5, 0.625, 0.5, 0.4062, 0.25, 0.4375, 0.25, 0.4375, 0.25, 0.4062, 0.25, 0.5625, 0.5, 0.5, 0.5, 0.5, 0.5, 0.5625, 0.5, 0.4375, 0.25, 0.5, 0.25, 0.5, 0.25, 0.4375, 0.25, 0.5, 0.25, 0.5625, 0.25, 0.5625, 0.25, 0.5, 0.25, 0.5625, 0.25, 0.625, 0.25, 0.625, 0.25, 0.5625, 0.25, 0.4062, 0.5, 0.375, 0.5, 0.375, 0.5, 0.4062, 0.5, 0.4375, 0.25, 0.5, 0.25, 0.5, 0.25, 0.4375, 0.25, 0.5625, 0.5, 0.5, 0.5, 0.5, 0.5, 0.5625, 0.5, 0.4375, 0.5, 0.4062, 0.5, 0.4062, 0.5, 0.4375, 0.5, 0.875, 0.5, 0.625, 0.5, 0.625, 0.5, 0.875, 0.5, 0.5, 0.5, 0.4375, 0.5, 0.4375, 0.5, 0.5, 0.5, 0.375, 0.5, 0.125, 0.5, 0.125, 0.5, 0.375, 0.5, 0.625, 0.5, 0.5625, 0.5, 0.5625, 0.5, 0.625, 0.5, 0.4062, 0.25, 0.4375, 0.25, 0.4375, 0.25, 0.4062, 0.25, 0.5625, 0.5, 0.5, 0.5, 0.5, 0.5, 0.5625, 0.5, 0.5625, 0.25, 0.625, 0.25, 0.625, 0.5, 0.5625, 0.5, 0.4375, 0.25, 0.5, 0.25, 0.5, 0.5, 0.4375, 0.5, 0.5, 0.25, 0.5625, 0.25, 0.5625, 0.5, 0.5, 0.5, 0.4062, 0.25, 0.4375, 0.25, 0.4375, 0.5, 0.4062, 0.5, 0.375, 0.25, 0.4062, 0.25, 0.4062, 0.5, 0.375, 0.5, 0.375, 0.25, 0.4062, 0.25, 0.4062, 0.25, 0.375, 0.25, 0.4375, 0.5, 0.4062, 0.5, 0.4062, 0.5, 0.4375, 0.5, 0.375, 0.5, 0.125, 0.5, 0.125, 0.5, 0.375, 0.5, 0.5, 0.5, 0.4375, 0.5, 0.4375, 0.5, 0.5, 0.5, 0.375, 0.25, 0.375, 0.5, 0.375, 0.5, 0.375, 0.25, 0.625, 0.5, 0.5625, 0.5, 0.5625, 0.5, 0.625, 0.5, 0.4062, 0.25, 0.4375, 0.25, 0.4375, 0.25, 0.4062, 0.25, 0.4062, 0.25, 0.4062, 0.25, 0.4062, 0.25, 0.4062, 0.25, 0.4375, 0.5, 0.4062, 0.5, 0.4062, 0.5, 0.4375, 0.5, 0.4062, 0.25, 0.4062, 0.25, 0.4062, 0.25, 0.4062, 0.25, 0.4062, 0.25, 0.4375, 0.25, 0.4375, 0.25, 0.4062, 0.25, 0.4375, 0.25, 0.4062, 0.25, 0.4062, 0.25, 0.4375, 0.25, 0.4062, 0.5, 0.4062, 0.5, 0.4062, 0.5, 0.4062, 0.5, 0.4375, 0.5, 0.4062, 0.5, 0.4062, 0.5, 0.4375, 0.5, 0.4062, 0.5, 0.4375, 0.5, 0.4375, 0.5, 0.4062, 0.5, 0.4375, 0.25, 0.4062, 0.25, 0.4062, 0.25, 0.4375, 0.25, 0.4375, 0.5, 0.4375, 0.5, 0.4375, 0.5, 0.4375, 0.5, 0.4375, 0.25, 0.4375, 0.25, 0.4375, 0.25, 0.4375, 0.25, 0.4062, 0.5, 0.4375, 0.5, 0.4375, 0.5, 0.4062, 0.5, 0.4062, 0.25, 0.4375, 0.25, 0.4375, 0.25, 0.4062, 0.25, 0.4375, 0.5, 0.4375, 0.5, 0.4375, 0.5, 0.4375, 0.5, 0.4375, 0.25, 0.4062, 0.25, 0.4062, 0.25, 0.4375, 0.25, 0.4062, 0.5, 0.4062, 0.5, 0.4062, 0.5, 0.4062, 0.5, 0.4375, 0.5, 0.4375, 0.5, 0.4375, 0.5, 0.4375, 0.5, 0.4062, 0.25, 0.4375, 0.25, 0.4375, 0.25, 0.4062, 0.25, 0.4062, 0.5, 0.4062, 0.5, 0.4062, 0.5, 0.4062, 0.5, 0.4375, 0.5, 0.4062, 0.5, 0.4062, 0.5, 0.4375, 0.5, 0.4062, 0.25, 0.4062, 0.25, 0.4062, 0.25, 0.4062, 0.25, 0.4375, 0.25, 0.4375, 0.25, 0.4375, 0.25, 0.4375, 0.25, 0.4062, 0.5, 0.4375, 0.5, 0.4375, 0.5, 0.4062, 0.5, 0.4062, 0.25, 0.4375, 0.25, 0.4375, 0.25, 0.4062, 0.25, 0.4375, 0.5, 0.4062, 0.5, 0.4062, 0.5, 0.4375, 0.5, 0.4062, 0.25, 0.4375, 0.25, 0.4375, 0.25, 0.4062, 0.25, 0.4375, 0.25, 0.4062, 0.25, 0.4062, 0.25, 0.4375, 0.25, 0.4062, 0.5, 0.4062, 0.5, 0.4062, 0.5, 0.4062, 0.5, 0.4375, 0.5, 0.4062, 0.5, 0.4062, 0.5, 0.4375, 0.5, 0.4062, 0.25, 0.4062, 0.25, 0.4062, 0.25, 0.4062, 0.25, 0.4375, 0.25, 0.4375, 0.25, 0.4375, 0.25, 0.4375, 0.25, 0.4062, 0.5, 0.4375, 0.5, 0.4375, 0.5, 0.4062, 0.5, 0.625, 0.25, 0.625, 0.25, 0.625, 0.25, 0.625, 0.25, 0.625, 0.5, 0.875, 0.5, 0.875, 0.5, 0.625, 0.5, 0.625, 0.25, 0.625, 0.25, 0.625, 0.25, 0.625, 0.25, 0.625, 0.5, 0.625, 0.5, 0.625, 0.5, 0.625, 0.5, 0.625, 0.5, 0.625, 0.5, 0.625, 0.5, 0.625, 0.5, 0.625, 0.5, 0.875, 0.5, 0.875, 0.5, 0.625, 0.5, 0.625, 0.25, 0.625, 0.25, 0.625, 0.25, 0.625, 0.25, 0.625, 0.5, 0.625, 0.5, 0.625, 0.5, 0.625, 0.5, 0.625, 0.5, 0.625, 0.5, 0.625, 0.5, 0.625, 0.5, 0.875, 0.5, 0.625, 0.5, 0.625, 0.5, 0.875, 0.5, 0.625, 0.5, 0.625, 0.5, 0.625, 0.5, 0.625, 0.5, 0.625, 0.25, 0.625, 0.25, 0.625, 0.25, 0.625, 0.25, 0.625, 0.25, 0.625, 0.25, 0.625, 0.25, 0.625, 0.25, 0.625, 0.5, 0.875, 0.5, 0.875, 0.5, 0.625, 0.5, 0.625, 0.5, 0.875, 0.5, 0.875, 0.5, 0.625, 0.5, 0.625, 0.25, 0.625, 0.25, 0.625, 0.25, 0.625, 0.25, 0.625, 0.5, 0.625, 0.5, 0.625, 0.5, 0.625, 0.5, 0.875, 0.5, 0.625, 0.5, 0.625, 0.5, 0.875, 0.5, 0.625, 0.25, 0.625, 0.25, 0.625, 0.25, 0.625, 0.25, 0.625, 0.5, 0.625, 0.5, 0.625, 0.5, 0.625, 0.5, 0.625, 0.5, 0.625, 0.5, 0.625, 0.5, 0.625, 0.5, 0.875, 0.5, 0.625, 0.5, 0.625, 0.5, 0.875, 0.5, 0.625, 0.5, 0.625, 0.5, 0.625, 0.5, 0.625, 0.5, 0.625, 0.25, 0.625, 0.25, 0.625, 0.25, 0.625, 0.25, 0.875, 0.5, 0.625, 0.5, 0.625, 0.5, 0.875, 0.5, 0.875, 0.5, 0.625, 0.5, 0.625, 0.5, 0.875, 0.5, 0.625, 0.5, 0.875, 0.5, 0.875, 0.5, 0.625, 0.5, 0.625, 0.25, 0.625, 0.25, 0.625, 0.25, 0.625, 0.25, 0.625, 0.5, 0.625, 0.5, 0.625, 0.5, 0.625, 0.5, 0.875, 0.5, 0.625, 0.5, 0.625, 0.5, 0.875, 0.5, 0.375, 0.5, 0.375, 0.5, 0.375, 0.5, 0.375, 0.5, 0.375, 0.25, 0.375, 0.25, 0.375, 0.25, 0.375, 0.25, 0.625, 0.25, 0.625, 0.25, 0.625, 0.25, 0.625, 0.25, 0.375, 0.5, 0.375, 0.5, 0.375, 0.5, 0.375, 0.5, 0.625, 0.5, 0.625, 0.25, 0.625, 0.25, 0.625, 0.5, 0.625, 0.5, 0.625, 0.5, 0.625, 0.5, 0.625, 0.5, 0.875, 0.5, 0.625, 0.5, 0.625, 0.5, 0.875, 0.5, 0.375, 0.25, 0.375, 0.25, 0.375, 0.25, 0.375, 0.25, 0.875, 0.5, 0.625, 0.5, 0.625, 0.5, 0.875, 0.5, 0.375, 0.25, 0.375, 0.25, 0.375, 0.25, 0.375, 0.25, 0.375, 0.25, 0.375, 0.5, 0.375, 0.5, 0.375, 0.25, 0.375, 0.5, 0.125, 0.5, 0.125, 0.5, 0.375, 0.5, 0.625, 0.5, 0.625, 0.5, 0.625, 0.5, 0.625, 0.5, 0.625, 0.25, 0.625, 0.25, 0.625, 0.25, 0.625, 0.25, 0.625, 0.5, 0.625, 0.25, 0.625, 0.25, 0.625, 0.5, 0.875, 0.5, 0.625, 0.5, 0.625, 0.5, 0.875, 0.5, 0.375, 0.5, 0.125, 0.5, 0.125, 0.5, 0.375, 0.5, 0.375, 0.5, 0.375, 0.5, 0.375, 0.5, 0.375, 0.5, 0.375, 0.25, 0.375, 0.5, 0.375, 0.5, 0.375, 0.25, 0.375, 0.5, 0.125, 0.5, 0.125, 0.5, 0.375, 0.5])
me_cube.materials.append(mat_material)
me_cube.materials.append(mat_material_002)
me_cube.materials.append(mat_material_001)
me_cube.materials.append(mat_material_003)
me_cube.materials.append(mat_material_004)
me_cube.use_remesh_preserve_volume = False
me_cube.use_remesh_preserve_attributes = False
me_cube.use_mirror_vertex_groups = False
me_cube.update()
arm_armature = bpy.data.armatures.new('Armature')  # bones are not reproduced

# ---- objects
ob_tubar_o = bpy.data.objects.new('Tubarão', me_cube)
ob_armature = bpy.data.objects.new('Armature', arm_armature)

# ---- transforms, parenting, visibility, modifiers, constraints
ob_tubar_o.parent = ob_armature
ob_tubar_o.matrix_parent_inverse = Matrix(((1.0, -0.0, 0.0, -0.0), (-0.0, 0.001673, 1.0, 0.002323), (-0.0, -1.0, 0.001673, -1.388), (0.0, 0.0, -0.0, 1.0)))
ob_tubar_o.location = (0.0, 0.0, 0.0)
ob_tubar_o.lock_rotations_4d = False
ob_tubar_o.empty_display_type = 'ARROWS'
ob_tubar_o.lineart.crease_threshold = 0.0
_vg = ob_tubar_o.vertex_groups.new(name='Bone')
for _i, _w in zip([70, 71, 76, 77, 78, 79, 92, 93, 94, 95, 96, 97, 98, 99, 100, 101, 102, 103, 104, 105, 106, 107, 108, 109, 110, 111, 112, 113, 114, 115, 116, 117, 118, 119, 120, 121, 122, 123, 124, 125, 126, 127, 128, 129, 130, 131, 188, 189, 204, 205, 206, 207, 210, 211, 285, 286, 287, 288, 293, 294, 296, 316, 317, 318, 319, 320, 321, 322, 323, 324, 325, 326, 327, 328, 329, 330, 331, 332, 333, 334, 335, 336, 337, 338, 339, 340, 341, 342, 343, 344, 345], [0.004466, 0.003016, 0.02912, 0.02473, 0.03605, 0.02195, 0.384, 0.3839, 0.333, 0.3535, 0.1072, 0.1049, 0.5075, 0.4787, 0.4783, 0.468, 0.3683, 0.3447, 0.2789, 0.2801, 0.2717, 0.2798, 0.08324, 0.08544, 0.3253, 0.331, 0.3134, 0.3248, 0.2774, 0.2672, 0.0888, 0.08809, 0.07827, 0.08082, 0.01257, 0.01642, 0.0609, 0.07275, 0.06385, 0.07207, 0.06918, 0.07103, 0.01389, 0.01425, 0.002241, 0.003181, 0.0004266, 0.004982, 0.03269, 0.008102, 0.009542, 0.03759, 0.02963, 0.04532, 0.1931, 0.1258, 0.1004, 0.1877, 0.1252, 0.009317, 0.1079, 0.06743, 0.06737, 0.0507, 0.05395, 0.01461, 0.01418, 0.0663, 0.06643, 0.06244, 0.06482, 0.03465, 0.03559, 0.07375, 0.07349, 0.07434, 0.07273, 0.08025, 0.08141, 0.07958, 0.07975, 0.08194, 0.08214, 0.08873, 0.08869, 0.08617, 0.08614, 0.08721, 0.0871, 0.0886, 0.08841]): _vg.add([_i], _w, 'REPLACE')
_vg = ob_tubar_o.vertex_groups.new(name='Bone.001')
for _i, _w in zip([0, 1, 4, 5, 8, 9, 10, 11, 12, 15, 16, 17, 18, 19, 20, 21, 22, 23, 24, 26, 27, 28, 31, 33, 34, 35, 36, 37, 38, 40, 42, 43, 44, 46, 47, 48, 49, 70, 71, 72, 73, 74, 75, 76, 77, 78, 79, 80, 82, 83, 84, 85, 86, 87, 88, 90, 91, 96, 97, 98, 100, 108, 109, 140, 141, 142, 143, 144, 145, 146, 147, 148, 149, 150, 151, 152, 153, 154, 155, 156, 157, 158, 159, 160, 161, 162, 163, 164, 165, 166, 167, 168, 169, 170, 171, 172, 173, 174, 175, 176, 177, 178, 179, 180, 181, 182, 183, 184, 185, 186, 187, 188, 189, 190, 191, 192, 193, 194, 195, 196, 197, 198, 199, 200, 201, 202, 203, 204, 205, 206, 207, 208, 209, 210, 211, 316, 317], [0.57, 0.2168, 0.5656, 0.2035, 0.04341, 0.05703, 0.06715, 0.04411, 0.2109, 0.2043, 0.0543, 0.0552, 0.1798, 0.08434, 0.08157, 0.1633, 0.1097, 0.1092, 0.01486, 0.0028, 0.01584, 0.00165, 0.2978, 0.3026, 0.05654, 0.05719, 0.1286, 0.1291, 0.0008693, 0.1751, 0.1721, 0.05556, 0.05498, 0.0995, 0.1011, 0.005365, 0.003875, 0.1043, 0.09049, 0.05129, 0.0525, 0.7438, 0.7534, 0.2368, 0.09523, 0.2442, 0.09605, 0.1998, 0.1926, 0.05086, 0.05022, 0.09041, 0.09257, 0.008926, 0.009837, 0.06477, 0.05935, 0.06377, 0.05965, 0.02315, 0.009987, 0.03197, 0.02855, 0.2847, 0.1224, 0.1417, 0.1176, 0.2706, 0.1433, 0.18, 0.1812, 0.1269, 0.1247, 0.122, 0.1258, 0.3202, 0.1345, 0.151, 0.1968, 0.1316, 0.1316, 0.1289, 0.3063, 0.1529, 0.1961, 0.1339, 0.1358, 0.3121, 0.2033, 0.3161, 0.6013, 0.2095, 0.1696, 0.5953, 0.2021, 0.2174, 0.1727, 0.1996, 0.1916, 0.3404, 0.339, 0.1592, 0.1696, 0.123, 0.1614, 0.1521, 0.1562, 0.6922, 0.121, 0.6866, 0.1973, 0.3337, 0.3329, 0.1475, 0.155, 0.1107, 0.1427, 0.1339, 0.1453, 0.7092, 0.1091, 0.7023, 0.1867, 0.7481, 0.7595, 0.02491, 0.05132, 0.08452, 0.07713, 0.08773, 0.2181, 0.02875, 0.04302, 0.086, 0.2267, 0.002823, 0.001958]): _vg.add([_i], _w, 'REPLACE')
_vg = ob_tubar_o.vertex_groups.new(name='Bone.002')
for _i, _w in zip([0, 1, 2, 3, 4, 5, 6, 7, 8, 9, 10, 11, 12, 13, 14, 15, 16, 17, 18, 19, 20, 21, 22, 23, 24, 25, 26, 27, 28, 29, 30, 31, 32, 33, 34, 35, 36, 37, 38, 39, 40, 41, 42, 43, 44, 45, 46, 47, 48, 49, 50, 51, 52, 53, 54, 55, 56, 57, 58, 59, 61, 63, 65, 70, 71, 72, 73, 74, 75, 76, 77, 78, 79, 80, 81, 82, 83, 84, 85, 86, 87, 88, 89, 90, 91, 140, 141, 142, 143, 144, 145, 146, 147, 148, 149, 150, 151, 152, 153, 154, 155, 156, 157, 158, 159, 160, 161, 162, 163, 164, 165, 166, 167, 168, 169, 170, 171, 172, 173, 174, 175, 176, 177, 178, 179, 180, 181, 182, 183, 184, 185, 186, 187, 188, 189, 190, 191, 192, 193, 194, 195, 196, 197, 198, 199, 200, 201, 202, 203, 204, 205, 206, 207, 208, 209, 210, 211], [0.3268, 0.2536, 0.107, 0.1835, 0.3247, 0.2528, 0.1056, 0.1794, 0.3259, 0.6804, 0.6478, 0.3153, 0.3038, 0.1026, 0.09988, 0.3015, 0.5359, 0.5248, 0.6797, 0.4546, 0.46, 0.7114, 0.5443, 0.5348, 0.2357, 0.256, 0.2589, 0.2374, 0.2413, 0.2415, 0.111, 0.3939, 0.1104, 0.3857, 0.5934, 0.5858, 0.6201, 0.6117, 0.2542, 0.2549, 0.2795, 0.1399, 0.2772, 0.4839, 0.4644, 0.156, 0.4853, 0.4926, 0.2342, 0.2235, 0.03203, 0.03713, 0.05808, 0.02068, 0.02907, 0.02204, 0.06468, 0.02512, 0.01808, 0.01358, 0.009979, 0.0009441, 0.004731, 0.0915, 0.08985, 0.06144, 0.06382, 0.08014, 0.07905, 0.1179, 0.08546, 0.1181, 0.08641, 0.2654, 0.1715, 0.2633, 0.4194, 0.4128, 0.4749, 0.4792, 0.2236, 0.2322, 0.1679, 0.063, 0.06206, 0.5973, 0.4333, 0.4738, 0.434, 0.6224, 0.4815, 0.5667, 0.5578, 0.436, 0.4314, 0.4321, 0.4352, 0.5652, 0.4164, 0.4525, 0.538, 0.412, 0.413, 0.4166, 0.5891, 0.4594, 0.5465, 0.4165, 0.4161, 0.3622, 0.2787, 0.3548, 0.2922, 0.2806, 0.2563, 0.2921, 0.237, 0.2378, 0.2582, 0.245, 0.2432, 0.2403, 0.2385, 0.1873, 0.1704, 0.1697, 0.1614, 0.16, 0.1868, 0.1801, 0.1694, 0.1803, 0.1715, 0.2153, 0.214, 0.1672, 0.1554, 0.1497, 0.1429, 0.1416, 0.1671, 0.1574, 0.1497, 0.1587, 0.1566, 0.06556, 0.06394, 0.0338, 0.04822, 0.06959, 0.07627, 0.07802, 0.0989, 0.03957, 0.04645, 0.07087, 0.09912]): _vg.add([_i], _w, 'REPLACE')
_vg = ob_tubar_o.vertex_groups.new(name='Bone.003')
for _i, _w in zip([0, 1, 2, 3, 4, 5, 6, 7, 8, 9, 10, 11, 12, 13, 14, 15, 16, 17, 18, 19, 20, 21, 22, 23, 24, 25, 26, 27, 28, 29, 30, 31, 32, 33, 34, 35, 36, 37, 38, 39, 40, 41, 42, 43, 44, 45, 46, 47, 48, 49, 50, 51, 52, 53, 54, 55, 56, 57, 58, 59, 60, 61, 62, 63, 64, 65, 66, 67, 68, 69, 70, 71, 80, 81, 82, 83, 84, 85, 86, 87, 88, 89, 140, 141, 142, 143, 144, 145, 146, 147, 148, 149, 150, 151, 152, 153, 154, 155, 156, 157, 158, 159, 160, 161, 162, 163, 164, 165, 166, 167, 168, 169, 170, 171, 172, 173, 174, 175, 176, 177, 178, 179, 180, 181, 182, 183, 185, 187, 188, 189, 190, 191, 192, 193, 194, 195, 197, 199, 205, 206], [0.005848, 0.1009, 0.8759, 0.7424, 0.01185, 0.1005, 0.8756, 0.7474, 0.5261, 0.2399, 0.2598, 0.5385, 0.06762, 0.8683, 0.8723, 0.07089, 0.3195, 0.3265, 0.09607, 0.2836, 0.2794, 0.08486, 0.1537, 0.159, 0.663, 0.7087, 0.7003, 0.6609, 0.6909, 0.6932, 0.8676, 0.05519, 0.8701, 0.05809, 0.2985, 0.3012, 0.1357, 0.1399, 0.6959, 0.6991, 0.08277, 0.8083, 0.08491, 0.3439, 0.3609, 0.7853, 0.1823, 0.1769, 0.6825, 0.6938, 0.9481, 0.9476, 0.9213, 0.9524, 0.9533, 0.9515, 0.9124, 0.9513, 0.9572, 0.9595, 0.9861, 0.964, 0.9908, 0.9661, 0.9754, 0.9636, 0.9917, 0.9921, 0.989, 0.9936, 0.01956, 0.01859, 0.09425, 0.7606, 0.09502, 0.4221, 0.4272, 0.2292, 0.2271, 0.6859, 0.6745, 0.765, 0.06198, 0.191, 0.1171, 0.1898, 0.05463, 0.1127, 0.096, 0.1, 0.1333, 0.1368, 0.1642, 0.1629, 0.05544, 0.1725, 0.1083, 0.09158, 0.1272, 0.1508, 0.1716, 0.04735, 0.1041, 0.08782, 0.1238, 0.1495, 0.05096, 0.06525, 0.05363, 0.0003947, 0.06216, 0.07828, 0.005928, 0.09379, 0.09418, 0.07627, 0.08674, 0.08749, 0.01823, 0.02288, 0.03149, 0.06636, 0.04886, 0.05652, 0.05697, 0.0358, 0.051, 0.06669, 0.01142, 0.01561, 0.02235, 0.06028, 0.03687, 0.04986, 0.0503, 0.02637, 0.0398, 0.06065, 0.007888, 0.008999]): _vg.add([_i], _w, 'REPLACE')
_vg = ob_tubar_o.vertex_groups.new(name='Bone.013.L')
for _i, _w in zip([0, 1, 5, 11, 12, 16, 19, 20, 22, 27, 29, 31, 34, 36, 40, 43, 47, 48, 70, 71, 72, 75, 76, 77, 80, 82, 83, 85, 86, 87, 90, 91, 92, 93, 94, 98, 99, 102, 104, 106, 110, 111, 114, 141, 143, 144, 145, 146, 148, 150, 151, 153, 157, 158, 159, 160, 161, 162, 163, 164, 167, 168, 171, 172, 173, 174, 175, 176, 178, 179, 180, 181, 182, 184, 187, 188, 190, 191, 192, 193, 194, 196, 199, 201, 202, 203, 204, 205, 206, 207, 209, 284, 285, 286, 290, 293], [0.02153, 0.2152, 0.08591, 0.04493, 0.3372, 0.06615, 0.08457, 0.03174, 0.1482, 0.01256, 0.005304, 0.2088, 0.02896, 0.09231, 0.3248, 0.07422, 0.1552, 0.01458, 0.4324, 0.1146, 0.5937, 0.06253, 0.5298, 0.6608, 0.2652, 0.0399, 0.05945, 0.00702, 0.1161, 0.01095, 0.4996, 0.03424, 0.09737, 0.01284, 0.1176, 0.053, 0.0779, 0.07626, 0.07029, 0.07753, 0.02218, 0.05421, 0.05907, 0.1231, 0.0553, 0.008069, 0.2063, 0.1274, 0.209, 0.01963, 0.1626, 0.1352, 0.02278, 0.05955, 0.01085, 0.2239, 0.1378, 0.2249, 0.1767, 0.2272, 0.02757, 0.3632, 0.08847, 0.2281, 0.3472, 0.2835, 0.04111, 0.3212, 0.5075, 0.1005, 0.4705, 0.3821, 0.0441, 0.05118, 0.2971, 0.3512, 0.5383, 0.1032, 0.4963, 0.4102, 0.04348, 0.05379, 0.3171, 0.06401, 0.6038, 0.5044, 0.6818, 0.1171, 0.453, 0.5617, 0.03055, 0.05167, 0.1643, 0.09211, 0.1209, 0.1076]): _vg.add([_i], _w, 'REPLACE')
_vg = ob_tubar_o.vertex_groups.new(name='Bone.014.L')
for _i, _w in zip([1, 5, 12, 40, 47, 70, 71, 72, 77, 80, 86, 90, 92, 93, 94, 99, 102, 104, 105, 106, 111, 114, 141, 145, 148, 151, 153, 160, 162, 163, 168, 171, 172, 173, 174, 178, 179, 180, 181, 187, 190, 191, 192, 193, 199, 202, 203, 204, 205, 206, 284, 285, 286, 290, 292, 293, 294, 298, 301, 302], [0.06508, 0.0009704, 0.02945, 0.08439, 0.0248, 0.1208, 0.01722, 0.2063, 0.06069, 0.08696, 0.0155, 0.2552, 0.1093, 0.00827, 0.1684, 0.0334, 0.1247, 0.0859, 3.644e-05, 0.1054, 0.0217, 0.08666, 0.02323, 0.004492, 0.05177, 0.0466, 0.0308, 0.008095, 0.05614, 0.05329, 0.03327, 0.002455, 0.06887, 0.09076, 0.09467, 0.05038, 0.009308, 0.1265, 0.1403, 0.08837, 0.05245, 0.01088, 0.1375, 0.1551, 0.09363, 0.2319, 0.2854, 0.06284, 0.01879, 0.1273, 0.9051, 0.3307, 0.3963, 0.7266, 0.8881, 0.3592, 0.1597, 0.143, 0.06072, 0.01971]): _vg.add([_i], _w, 'REPLACE')
_vg = ob_tubar_o.vertex_groups.new(name='Bone.015.L')
for _i, _w in zip([72, 94, 99, 102, 106, 114, 202, 285, 286, 290, 292, 293, 294, 298, 300, 301, 302, 306, 308, 309], [0.007225, 0.01866, 0.005123, 0.09276, 0.008637, 0.05589, 0.01635, 0.1074, 0.2496, 0.1328, 0.08005, 0.2605, 0.7116, 0.8131, 0.977, 0.8061, 0.4688, 0.3117, 0.112, 0.07491]): _vg.add([_i], _w, 'REPLACE')
_vg = ob_tubar_o.vertex_groups.new(name='Bone.016.L')
for _i, _w in zip([301, 302, 306], [0.009004, 0.06238, 0.5439]): _vg.add([_i], _w, 'REPLACE')
_vg = ob_tubar_o.vertex_groups.new(name='Bone.017.L')
for _i, _w in zip([294, 301, 302, 306, 308, 309, 310, 314], [0.003669, 0.06903, 0.4144, 0.1282, 0.8728, 0.8985, 1.1, 0.9849]): _vg.add([_i], _w, 'REPLACE')
_vg = ob_tubar_o.vertex_groups.new(name='Bone.013.R')
for _i, _w in zip([1, 4, 5, 8, 11, 15, 17, 18, 19, 20, 23, 24, 28, 33, 35, 37, 42, 44, 46, 49, 70, 71, 73, 74, 78, 79, 80, 82, 84, 85, 86, 88, 90, 91, 92, 93, 95, 100, 101, 103, 105, 107, 112, 113, 115, 140, 141, 142, 143, 147, 149, 150, 151, 152, 153, 154, 155, 156, 157, 158, 163, 165, 166, 169, 170, 171, 172, 174, 175, 177, 179, 181, 182, 183, 185, 186, 187, 189, 191, 193, 194, 195, 197, 198, 199, 200, 203, 205, 206, 208, 209, 210, 211, 287, 288, 289, 291, 296], [0.0948, 0.02715, 0.2394, 0.05102, 0.001003, 0.3449, 0.0697, 0.002916, 0.03998, 0.09087, 0.1536, 0.01514, 0.009125, 0.2098, 0.03669, 0.09603, 0.3332, 0.07863, 0.161, 0.01718, 0.1252, 0.4581, 0.6071, 0.07081, 0.5219, 0.662, 0.04952, 0.2785, 0.06303, 0.1235, 0.01271, 0.01616, 0.04272, 0.5066, 0.001754, 0.07775, 0.08138, 0.06095, 0.07246, 0.05371, 0.05374, 0.05674, 0.03099, 0.04944, 0.03761, 0.01268, 0.06101, 0.2123, 0.1344, 0.1312, 0.2155, 0.1719, 0.02632, 0.01484, 0.06567, 0.23, 0.1418, 0.2319, 0.1865, 0.148, 0.02981, 0.3706, 0.2284, 0.356, 0.03269, 0.2547, 0.09756, 0.05048, 0.2971, 0.3221, 0.3373, 0.05213, 0.3961, 0.5123, 0.4804, 0.05507, 0.1107, 0.3515, 0.3617, 0.05192, 0.4231, 0.5424, 0.5066, 0.05778, 0.1136, 0.07308, 0.03892, 0.4756, 0.1278, 0.6196, 0.5083, 0.6825, 0.5531, 0.09654, 0.1619, 0.1206, 0.02686, 0.09675]): _vg.add([_i], _w, 'REPLACE')
_vg = ob_tubar_o.vertex_groups.new(name='Bone.014.R')
for _i, _w in zip([1, 5, 15, 42, 46, 70, 71, 73, 79, 82, 85, 91, 92, 93, 95, 101, 103, 105, 107, 113, 115, 119, 142, 143, 149, 150, 154, 156, 157, 158, 165, 169, 171, 172, 175, 179, 182, 183, 185, 187, 191, 194, 195, 197, 199, 205, 206, 208, 209, 210, 287, 288, 289, 291, 295, 296, 297, 299, 304], [0.002776, 0.06589, 0.02397, 0.08071, 0.02281, 0.02171, 0.1266, 0.1854, 0.05594, 0.08923, 0.0161, 0.2669, 0.006485, 0.1076, 0.1624, 0.05581, 0.1752, 0.08627, 0.1097, 0.04738, 0.1151, 0.002882, 0.001598, 0.02429, 0.05003, 0.04748, 0.004778, 0.0542, 0.05394, 0.03196, 0.02719, 0.08655, 0.0697, 0.004358, 0.09751, 0.08996, 0.1457, 0.04263, 0.1182, 0.01197, 0.09525, 0.1619, 0.04603, 0.1279, 0.01373, 0.1335, 0.02356, 0.2065, 0.3008, 0.05766, 0.4402, 0.3432, 0.6977, 0.9391, 0.1313, 0.4777, 0.247, 0.8305, 0.05694]): _vg.add([_i], _w, 'REPLACE')
_vg = ob_tubar_o.vertex_groups.new(name='Bone.015.R')
for _i, _w in zip([73, 93, 95, 103, 105, 107, 115, 208, 287, 288, 289, 295, 296, 297, 299, 303, 304, 305, 307, 315], [0.02087, 0.01021, 0.04613, 0.07322, 0.001401, 0.01938, 0.04191, 0.0326, 0.221, 0.09865, 0.1315, 0.7051, 0.1708, 0.6243, 0.1643, 0.2429, 0.6819, 0.2476, 0.9547, 0.04207]): _vg.add([_i], _w, 'REPLACE')
_vg = ob_tubar_o.vertex_groups.new(name='Bone.016.R')
for _i, _w in zip([287, 295, 296, 297, 303, 304, 305, 307, 312, 313, 315], [0.01399, 0.08534, 0.02536, 0.09507, 0.4992, 0.2371, 0.6892, 0.009605, 0.1152, 0.02845, 0.1722]): _vg.add([_i], _w, 'REPLACE')
_vg = ob_tubar_o.vertex_groups.new(name='Bone.017.R')
for _i, _w in zip([303, 305, 311, 312, 313, 315], [0.2297, 0.08478, 1.123, 0.8725, 0.9648, 0.7882]): _vg.add([_i], _w, 'REPLACE')
_vg = ob_tubar_o.vertex_groups.new(name='Bone.004')
for _i, _w in zip([74, 75, 76, 77, 78, 79, 92, 93, 94, 95, 96, 97, 98, 99, 100, 101, 102, 103, 104, 105, 106, 107, 108, 109, 110, 111, 112, 113, 114, 115, 116, 117, 118, 119, 120, 121, 122, 123, 124, 125, 126, 127, 128, 129, 130, 131, 132, 133, 134, 135, 136, 137, 138, 139, 184, 186, 196, 198, 200, 201, 204, 207, 210, 211, 212, 213, 214, 215, 216, 217, 218, 219, 220, 221, 222, 223, 285, 286, 287, 288, 293, 296, 316, 317, 318, 319, 320, 321, 322, 323, 324, 325, 326, 327, 328, 329, 330, 331, 332, 333, 334, 335, 336, 337, 338, 339, 340, 341, 342, 343, 344, 345], [0.05793, 0.05359, 0.01899, 0.005577, 0.009992, 0.002391, 0.2913, 0.2962, 0.2817, 0.2826, 0.8012, 0.8041, 0.3678, 0.3362, 0.3908, 0.3426, 0.2984, 0.3103, 0.4568, 0.4611, 0.4473, 0.4446, 0.8491, 0.8471, 0.5812, 0.5196, 0.5876, 0.5201, 0.4762, 0.4797, 0.7563, 0.7594, 0.7806, 0.7741, 0.9079, 0.9123, 0.8819, 0.8326, 0.872, 0.8287, 0.7995, 0.7954, 0.7214, 0.721, 0.7317, 0.7286, 0.8538, 0.845, 0.8215, 0.7741, 0.812, 0.7688, 0.7396, 0.7353, 0.007158, 0.01104, 0.01368, 0.01851, 0.06537, 0.0599, 0.01112, 0.02589, 0.008042, 0.01548, 0.1775, 0.1783, 0.1559, 0.1575, 0.1295, 0.1286, 0.1333, 0.1469, 0.1391, 0.1541, 0.1474, 0.1515, 0.1618, 0.1024, 0.08786, 0.1565, 0.1047, 0.09101, 0.8819, 0.8805, 0.9058, 0.8943, 0.886, 0.8914, 0.8881, 0.8874, 0.8934, 0.8861, 0.8871, 0.8888, 0.8811, 0.881, 0.8812, 0.8793, 0.8667, 0.8657, 0.8748, 0.8744, 0.8724, 0.8712, 0.8645, 0.8644, 0.8676, 0.8676, 0.8665, 0.8665, 0.865, 0.8652]): _vg.add([_i], _w, 'REPLACE')
_vg = ob_tubar_o.vertex_groups.new(name='Bone.005')
for _i, _w in zip([116, 117, 118, 119, 120, 121, 122, 123, 124, 125, 126, 127, 128, 129, 130, 131, 132, 133, 134, 135, 136, 137, 138, 139, 212, 213, 214, 215, 216, 217, 218, 219, 220, 221, 222, 223, 224, 225, 226, 227, 228, 229, 230, 231, 232, 233, 234, 235, 320, 321, 326, 327, 332, 333], [0.0642, 0.06366, 0.06209, 0.06403, 0.03033, 0.02036, 0.01342, 0.04622, 0.02, 0.04909, 0.06314, 0.0648, 0.1791, 0.1791, 0.1816, 0.1831, 0.1155, 0.1236, 0.1378, 0.1617, 0.1431, 0.1638, 0.1804, 0.1824, 0.6563, 0.6542, 0.6793, 0.6752, 0.7747, 0.776, 0.7525, 0.7169, 0.7405, 0.7027, 0.6908, 0.6831, 0.09403, 0.09429, 0.08026, 0.08322, 0.06596, 0.06569, 0.07241, 0.08028, 0.07621, 0.08541, 0.07516, 0.08027, 0.06116, 0.057, 0.04809, 0.04377, 0.008812, 0.008413]): _vg.add([_i], _w, 'REPLACE')
_vg = ob_tubar_o.vertex_groups.new(name='Bone.006')
for _i, _w in zip([128, 129, 130, 131, 135, 137, 138, 139, 212, 213, 214, 215, 216, 217, 218, 219, 220, 221, 222, 223, 224, 225, 226, 227, 228, 229, 230, 231, 232, 233, 234, 235, 236, 237, 238, 239, 240, 241, 242, 243, 244, 245, 246, 247], [0.02467, 0.02524, 0.02299, 0.0248, 0.005339, 0.008831, 0.02014, 0.02263, 0.1398, 0.1408, 0.1415, 0.1434, 0.08791, 0.0878, 0.1032, 0.1195, 0.108, 0.1247, 0.1401, 0.1428, 0.8032, 0.8017, 0.8161, 0.8087, 0.8766, 0.8774, 0.8534, 0.8324, 0.8436, 0.8203, 0.8226, 0.811, 0.05114, 0.05423, 0.04398, 0.05032, 0.02831, 0.02831, 0.05225, 0.0571, 0.05659, 0.06161, 0.03974, 0.04827]): _vg.add([_i], _w, 'REPLACE')
_vg = ob_tubar_o.vertex_groups.new(name='Bone.007')
for _i, _w in zip([224, 225, 226, 227, 228, 229, 230, 231, 232, 233, 234, 235, 236, 237, 238, 239, 240, 241, 242, 243, 244, 245, 246, 247, 248, 249, 250, 251, 252, 253, 254, 255, 256, 257, 258, 259], [0.07726, 0.07809, 0.08361, 0.08715, 0.04082, 0.04028, 0.06013, 0.06941, 0.06443, 0.07451, 0.08408, 0.08906, 0.9393, 0.9352, 0.9435, 0.9391, 0.9555, 0.9557, 0.9394, 0.9334, 0.9337, 0.9272, 0.9458, 0.9403, 0.9664, 0.9637, 0.9534, 0.9481, 0.974, 0.9749, 0.9631, 0.964, 0.9583, 0.9591, 0.9497, 0.9443]): _vg.add([_i], _w, 'REPLACE')
_vg = ob_tubar_o.vertex_groups.new(name='Bone.008')
for _i, _w in zip([248, 249, 250, 251, 254, 255, 256, 257, 258, 259, 260, 261, 262, 263, 264, 265, 266, 267, 268, 269, 270, 271, 272, 273, 274, 275, 276, 277, 278, 279, 280, 281, 282, 283, 347, 348, 349], [0.006368, 0.01048, 0.03279, 0.04159, 0.01287, 0.01048, 0.02024, 0.01759, 0.04029, 0.04935, 0.9454, 0.9394, 0.9617, 0.9562, 0.9579, 0.9544, 0.9689, 0.9678, 0.9624, 0.9606, 0.9655, 0.9586, 0.09997, 0.1014, 0.1078, 0.107, 0.08191, 0.1011, 0.1273, 0.1088, 0.1153, 0.1045, 0.1068, 0.1048, 0.02856, 0.04452, 0.05381]): _vg.add([_i], _w, 'REPLACE')
_vg = ob_tubar_o.vertex_groups.new(name='Bone.009')
for _i, _w in zip([265, 272, 273, 274, 275, 276, 277, 278, 279, 280, 281, 282, 283, 348, 349, 352, 353, 361], [0.02736, 0.5109, 0.408, 0.5724, 0.5142, 0.7096, 0.6613, 0.6312, 0.6298, 0.6471, 0.6065, 0.598, 0.5484, 0.8246, 0.8099, 0.129, 0.1547, 0.0003592]): _vg.add([_i], _w, 'REPLACE')
_vg = ob_tubar_o.vertex_groups.new(name='Bone.010')
for _i, _w in zip([272, 273, 274, 275, 276, 277, 278, 279, 280, 281, 282, 283, 348, 349, 352, 353, 356, 357, 360, 361], [0.02216, 0.01468, 0.04983, 0.0387, 0.141, 0.1777, 0.1301, 0.08032, 0.1083, 0.06906, 0.05838, 0.05069, 0.1241, 0.1332, 0.8679, 0.8481, 1.073, 1.076, 0.9778, 0.9741]): _vg.add([_i], _w, 'REPLACE')
_vg = ob_tubar_o.vertex_groups.new(name='Bone.011')
for _i, _w in zip([272, 273, 274, 275, 276, 277, 278, 279, 280, 281, 282, 283, 346, 347, 350, 351, 354, 355], [0.2056, 0.3129, 0.1592, 0.2264, 0.03682, 0.02337, 0.06725, 0.1084, 0.08499, 0.1472, 0.1405, 0.1998, 0.4618, 0.4337, 0.04054, 0.05729, 0.04228, 0.05589]): _vg.add([_i], _w, 'REPLACE')
_vg = ob_tubar_o.vertex_groups.new(name='Bone.012')
for _i, _w in zip([272, 273, 274, 275, 278, 279, 280, 281, 282, 283, 346, 347, 350, 351, 354, 355, 358, 359, 362, 363, 364, 365], [0.1464, 0.1442, 0.1097, 0.1069, 0.03486, 0.07143, 0.03553, 0.07161, 0.09526, 0.09516, 0.5063, 0.5232, 0.9331, 0.9272, 0.9486, 0.9381, 1.009, 1.014, 1.004, 1.002, 1.03, 1.031]): _vg.add([_i], _w, 'REPLACE')
_m = ob_tubar_o.modifiers.new('Armature', 'ARMATURE')
_m.object = ob_armature
ob_armature.location = (0.0, -1.388, 0.0)
ob_armature.rotation_euler = (1.569, -0.0, 0.0)
ob_armature.show_in_front = True

# ---- collection membership
col_collection.objects.link(ob_tubar_o)
col_collection.objects.link(ob_armature)

# ---- scene / render settings (as saved in the file)
scene.frame_start = 0; scene.frame_end = 60; scene.frame_set(21)
scene.render.engine = 'BLENDER_EEVEE_NEXT'
scene.cycles.sampling_pattern = 'TABULATED_SOBOL'
scene.cycles.use_light_tree = False
scene.view_settings.view_transform = 'Filmic'
bpy.context.view_layer.update()

# ---- added for rendering (the .blend has no active camera and no usable light): camera, sun
cam_auto = bpy.data.cameras.new('AutoCamera')
cam_auto.lens = 50.0
cam_auto.sensor_width = 36.0
cam_auto.clip_end = 1000.0
ob_auto_camera = bpy.data.objects.new('AutoCamera', cam_auto)
scene.collection.objects.link(ob_auto_camera)
ob_auto_camera.location = (16.3339, -19.5443, 13.4423)
ob_auto_camera.rotation_euler = (1.09748, -7.21219e-08, 0.694738)
scene.camera = ob_auto_camera
light_auto_sun = bpy.data.lights.new('AutoSun', 'SUN')
light_auto_sun.energy = 3.0
light_auto_sun.angle = 0.0523599
ob_auto_sun = bpy.data.objects.new('AutoSun', light_auto_sun)
scene.collection.objects.link(ob_auto_sun)
ob_auto_sun.rotation_euler = (0.872665, 0.174533, 0.523599)
bpy.context.view_layer.update()
